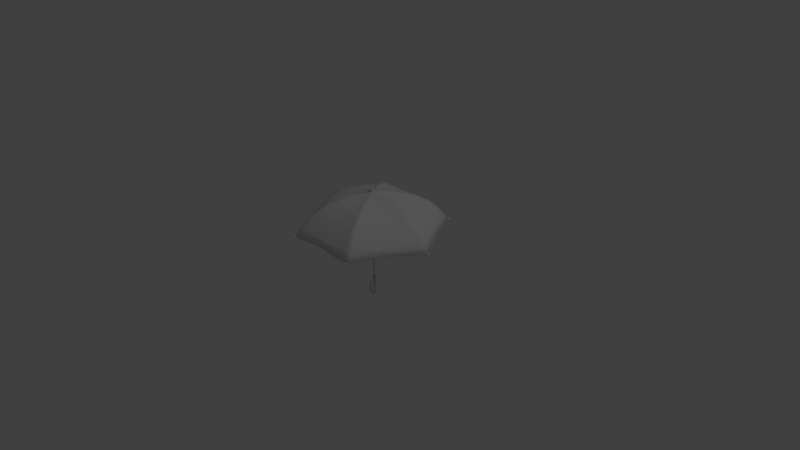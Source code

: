 # Source: U-Umbrella.blend  (saved by Blender 2.73.0; exported with 4.5.12 LTS)
import bpy
from mathutils import Matrix  # noqa: F401  (used for matrix-valued properties, if any)

bpy.ops.wm.read_factory_settings(use_empty=True)
scene = bpy.context.scene
scene.name = 'Scene'

# ---- collections
col_collection_1 = bpy.data.collections.new('Collection 1'); scene.collection.children.link(col_collection_1)

# ---- world
world_world = bpy.data.worlds.new('World'); scene.world = world_world
world_world.color = (0.05088, 0.05088, 0.05088)
world_world.use_sun_shadow = False
world_world.sun_shadow_jitter_overblur = 0.0
world_world.cycles.sampling_method = 'MANUAL'
world_world.cycles.sample_map_resolution = 256

# ---- cameras
cam_camera = bpy.data.cameras.new('Camera')
cam_camera.clip_end = 100.0
cam_camera.lens = 35.0
cam_camera.sensor_width = 32.0
cam_camera.sensor_height = 18.0
cam_camera.ortho_scale = 7.314
cam_camera.dof.focus_distance = 0.0
cam_camera.dof.aperture_fstop = 128.0

# ---- lights
light_lamp = bpy.data.lights.new('Lamp', 'POINT')
light_lamp.transmission_factor = 0.0
light_lamp.cutoff_distance = 30.0
light_lamp.energy = 100.0
light_lamp.shadow_buffer_clip_start = 1.001
light_lamp.shadow_soft_size = 0.1
light_lamp.shadow_maximum_resolution = 0.006
light_lamp.use_absolute_resolution = True
light_lamp.cycles.use_multiple_importance_sampling = False

# ---- meshes
me_001 = bpy.data.meshes.new('円柱.001')
me_001.from_pydata([(7.478e-11, 0.02343, -0.5043), (7.478e-11, 0.02343, -0.3169), (0.01377, 0.01896, -0.5043), (0.01377, 0.01896, -0.3169), (0.02228, 0.007241, -0.5043), (0.02228, 0.007241, -0.3169), (0.02228, -0.007241, -0.5043), (0.02228, -0.007241, -0.3169), (0.01377, -0.01896, -0.5043), (0.01377, -0.01896, -0.3169), (-1.974e-09, -0.02343, -0.5043), (-1.974e-09, -0.02343, -0.3169), (-0.01377, -0.01896, -0.5043), (-0.01377, -0.01896, -0.3169), (-0.02228, -0.007241, -0.5043), (-0.02228, -0.007241, -0.3169), (-0.02228, 0.007241, -0.5043), (-0.02228, 0.007241, -0.3169), (-0.01377, 0.01896, -0.5043), (-0.01377, 0.01896, -0.3169), (2.681e-08, 0.02343, -0.561), (0.01213, 0.01896, -0.5675), (0.01962, 0.007241, -0.5715), (0.01962, -0.007241, -0.5715), (0.01213, -0.01896, -0.5675), (2.799e-08, -0.02343, -0.561), (-0.01213, -0.01896, -0.5544), (-0.01962, -0.007241, -0.5504), (-0.01962, 0.007241, -0.5504), (-0.01213, 0.01896, -0.5544), (-0.01802, 0.02343, -0.5854), (-0.00946, 0.01896, -0.5962), (-0.004168, 0.007241, -0.6029), (-0.004168, -0.007241, -0.6029), (-0.00946, -0.01896, -0.5962), (-0.01802, -0.02343, -0.5854), (-0.02658, -0.01896, -0.5746), (-0.03188, -0.007241, -0.568), (-0.03188, 0.007241, -0.568), (-0.02658, 0.01896, -0.5746), (-0.05664, 0.01777, -0.5841), (-0.05761, 0.01438, -0.5945), (-0.05821, 0.005491, -0.601), (-0.05821, -0.005491, -0.601), (-0.05761, -0.01438, -0.5945), (-0.05664, -0.01777, -0.5841), (-0.05567, -0.01438, -0.5737), (-0.05507, -0.005491, -0.5673), (-0.05507, 0.005491, -0.5673), (-0.05567, 0.01438, -0.5737), (-0.08753, 0.02129, -0.5648), (-0.09247, 0.01722, -0.5763), (-0.09552, 0.006579, -0.5834), (-0.09552, -0.006579, -0.5834), (-0.09247, -0.01722, -0.5763), (-0.08753, -0.02129, -0.5648), (-0.0826, -0.01722, -0.5533), (-0.07955, -0.006579, -0.5462), (-0.07955, 0.006579, -0.5462), (-0.0826, 0.01722, -0.5533), (-0.09783, 0.01772, -0.5211), (-0.107, 0.01433, -0.5261), (-0.1126, 0.005475, -0.5292), (-0.1126, -0.005475, -0.5292), (-0.107, -0.01433, -0.5261), (-0.09783, -0.01772, -0.5211), (-0.0887, -0.01433, -0.5161), (-0.08305, -0.005475, -0.513), (-0.08305, 0.005475, -0.513), (-0.0887, 0.01433, -0.5161), (-0.08753, 0.01751, -0.4799), (-0.09782, 0.01416, -0.4798), (-0.1042, 0.00541, -0.4797), (-0.1042, -0.00541, -0.4797), (-0.09782, -0.01416, -0.4798), (-0.08753, -0.01751, -0.4799), (-0.07724, -0.01416, -0.48), (-0.07088, -0.00541, -0.48), (-0.07088, 0.00541, -0.48), (-0.07724, 0.01416, -0.48), (-0.07209, 0.01545, -0.4438), (-0.08117, 0.0125, -0.4437), (-0.08678, 0.004774, -0.4437), (-0.08678, -0.004774, -0.4437), (-0.08117, -0.0125, -0.4437), (-0.07209, -0.01545, -0.4438), (-0.06301, -0.0125, -0.4439), (-0.05739, -0.004774, -0.444), (-0.05739, 0.004774, -0.444), (-0.06301, 0.0125, -0.4439), (-0.07209, 0.005759, -0.4401), (-0.07547, 0.004659, -0.44), (-0.07756, 0.00178, -0.44), (-0.07756, -0.00178, -0.44), (-0.07547, -0.004659, -0.44), (-0.07209, -0.005759, -0.4401), (-0.0687, -0.004659, -0.4401), (-0.06661, -0.00178, -0.4401), (-0.06661, 0.00178, -0.4401), (-0.0687, 0.004659, -0.4401)], [], [(0, 1, 3, 2), (2, 3, 5, 4), (4, 5, 7, 6), (6, 7, 9, 8), (8, 9, 11, 10), (10, 11, 13, 12), (12, 13, 15, 14), (14, 15, 17, 16), (3, 1, 19, 17, 15, 13, 11, 9, 7, 5), (18, 19, 1, 0), (16, 17, 19, 18), (18, 0, 20, 29), (16, 18, 29, 28), (14, 16, 28, 27), (12, 14, 27, 26), (10, 12, 26, 25), (8, 10, 25, 24), (6, 8, 24, 23), (4, 6, 23, 22), (2, 4, 22, 21), (0, 2, 21, 20), (29, 20, 30, 39), (28, 29, 39, 38), (27, 28, 38, 37), (26, 27, 37, 36), (25, 26, 36, 35), (24, 25, 35, 34), (23, 24, 34, 33), (22, 23, 33, 32), (21, 22, 32, 31), (20, 21, 31, 30), (39, 30, 40, 49), (38, 39, 49, 48), (37, 38, 48, 47), (36, 37, 47, 46), (35, 36, 46, 45), (34, 35, 45, 44), (33, 34, 44, 43), (32, 33, 43, 42), (31, 32, 42, 41), (30, 31, 41, 40), (49, 40, 50, 59), (48, 49, 59, 58), (47, 48, 58, 57), (46, 47, 57, 56), (45, 46, 56, 55), (44, 45, 55, 54), (43, 44, 54, 53), (42, 43, 53, 52), (41, 42, 52, 51), (40, 41, 51, 50), (59, 50, 60, 69), (58, 59, 69, 68), (57, 58, 68, 67), (56, 57, 67, 66), (55, 56, 66, 65), (54, 55, 65, 64), (53, 54, 64, 63), (52, 53, 63, 62), (51, 52, 62, 61), (50, 51, 61, 60), (69, 60, 70, 79), (68, 69, 79, 78), (67, 68, 78, 77), (66, 67, 77, 76), (65, 66, 76, 75), (64, 65, 75, 74), (63, 64, 74, 73), (62, 63, 73, 72), (61, 62, 72, 71), (60, 61, 71, 70), (79, 70, 80, 89), (78, 79, 89, 88), (77, 78, 88, 87), (76, 77, 87, 86), (75, 76, 86, 85), (74, 75, 85, 84), (73, 74, 84, 83), (72, 73, 83, 82), (71, 72, 82, 81), (70, 71, 81, 80), (89, 80, 90, 99), (88, 89, 99, 98), (87, 88, 98, 97), (86, 87, 97, 96), (85, 86, 96, 95), (84, 85, 95, 94), (83, 84, 94, 93), (82, 83, 93, 92), (81, 82, 92, 91), (80, 81, 91, 90), (90, 91, 92, 93, 94, 95, 96, 97, 98, 99)])
me_001.polygons.foreach_set('use_smooth', [True] * 92)
me_001.use_remesh_preserve_volume = False
me_001.use_remesh_preserve_attributes = False
me_001.use_mirror_vertex_groups = False
me_001.update()
me_x = bpy.data.meshes.new('円柱')
me_x.from_pydata([(5.271e-11, 0.01448, -0.4159), (5.271e-11, 0.01448, 0.8724), (0.007764, 0.01171, -0.4159), (0.007764, 0.01171, 0.8724), (0.01256, 0.004474, -0.4159), (0.01256, 0.004474, 0.8724), (0.01256, -0.004474, -0.4159), (0.01256, -0.004474, 0.8724), (0.007764, -0.01171, -0.4159), (0.007764, -0.01171, 0.8724), (-1.102e-09, -0.01448, -0.4159), (-1.102e-09, -0.01448, 0.8724), (-0.007764, -0.01171, -0.4159), (-0.007764, -0.01171, 0.8724), (-0.01256, -0.004474, -0.4159), (-0.01256, -0.004474, 0.8724), (-0.01256, 0.004474, -0.4159), (-0.01256, 0.004474, 0.8724), (-0.007764, 0.01171, -0.4159), (-0.007764, 0.01171, 0.8724)], [], [(0, 1, 3, 2), (2, 3, 5, 4), (4, 5, 7, 6), (6, 7, 9, 8), (8, 9, 11, 10), (10, 11, 13, 12), (12, 13, 15, 14), (14, 15, 17, 16), (3, 1, 19, 17, 15, 13, 11, 9, 7, 5), (18, 19, 1, 0), (16, 17, 19, 18), (0, 2, 4, 6, 8, 10, 12, 14, 16, 18)])
me_x.polygons.foreach_set('use_smooth', [True] * 12)
me_x.use_remesh_preserve_volume = False
me_x.use_remesh_preserve_attributes = False
me_x.use_mirror_vertex_groups = False
me_x.update()
me_001_1 = bpy.data.meshes.new('球.001')
me_001_1.from_pydata([(0.4834, 0.8418, 0.3677), (0.4787, 0.8418, 0.3652), (0.4749, 0.8418, 0.3614), (0.4724, 0.8418, 0.3566), (0.4716, 0.8418, 0.3514), (0.4724, 0.8418, 0.3461), (0.4749, 0.8418, 0.3413), (0.4787, 0.8418, 0.3375), (0.4834, 0.8418, 0.335), (0.4838, 0.8438, 0.3677), (0.4794, 0.8457, 0.3652), (0.4759, 0.8471, 0.3614), (0.4737, 0.8481, 0.3566), (0.4729, 0.8484, 0.3514), (0.4737, 0.8481, 0.3461), (0.4759, 0.8471, 0.3413), (0.4794, 0.8457, 0.3375), (0.4838, 0.8438, 0.335), (0.485, 0.8456, 0.3677), (0.4816, 0.8489, 0.3652), (0.4789, 0.8516, 0.3614), (0.4772, 0.8533, 0.3566), (0.4766, 0.8539, 0.3514), (0.4772, 0.8533, 0.3461), (0.4789, 0.8516, 0.3413), (0.4816, 0.8489, 0.3375), (0.485, 0.8456, 0.335), (0.4867, 0.8467, 0.3677), (0.4849, 0.8511, 0.3652), (0.4834, 0.8546, 0.3614), (0.4825, 0.8569, 0.3566), (0.4822, 0.8577, 0.3514), (0.4825, 0.8569, 0.3461), (0.4834, 0.8546, 0.3413), (0.4849, 0.8511, 0.3375), (0.4867, 0.8467, 0.335), (0.4887, 0.8471, 0.3677), (0.4887, 0.8519, 0.3652), (0.4887, 0.8557, 0.3614), (0.4887, 0.8581, 0.3566), (0.4887, 0.859, 0.3514), (0.4887, 0.8581, 0.3461), (0.4887, 0.8557, 0.3413), (0.4887, 0.8519, 0.3375), (0.4887, 0.8471, 0.335), (0.4908, 0.8467, 0.3677), (0.4926, 0.8511, 0.3652), (0.494, 0.8546, 0.3614), (0.495, 0.8569, 0.3566), (0.4953, 0.8577, 0.3514), (0.495, 0.8569, 0.3461), (0.494, 0.8546, 0.3413), (0.4926, 0.8511, 0.3375), (0.4908, 0.8467, 0.335), (0.4925, 0.8456, 0.3677), (0.4959, 0.8489, 0.3652), (0.4985, 0.8516, 0.3614), (0.5003, 0.8533, 0.3566), (0.5009, 0.8539, 0.3514), (0.5003, 0.8533, 0.3461), (0.4985, 0.8516, 0.3413), (0.4959, 0.8489, 0.3375), (0.4925, 0.8456, 0.335), (0.4936, 0.8438, 0.3677), (0.4981, 0.8457, 0.3652), (0.5016, 0.8471, 0.3614), (0.5038, 0.8481, 0.3566), (0.5046, 0.8484, 0.3514), (0.5038, 0.8481, 0.3461), (0.5016, 0.8471, 0.3413), (0.4981, 0.8457, 0.3375), (0.4936, 0.8438, 0.335), (0.4887, 0.8418, 0.3342), (0.494, 0.8418, 0.3677), (0.4988, 0.8418, 0.3652), (0.5026, 0.8418, 0.3614), (0.505, 0.8418, 0.3566), (0.5059, 0.8418, 0.3514), (0.505, 0.8418, 0.3461), (0.5026, 0.8418, 0.3413), (0.4988, 0.8418, 0.3375), (0.494, 0.8418, 0.335), (0.4936, 0.8398, 0.3677), (0.4981, 0.838, 0.3652), (0.5016, 0.8365, 0.3614), (0.5038, 0.8356, 0.3566), (0.5046, 0.8352, 0.3514), (0.5038, 0.8356, 0.3461), (0.5016, 0.8365, 0.3413), (0.4981, 0.838, 0.3375), (0.4936, 0.8398, 0.335), (0.4925, 0.8381, 0.3677), (0.4959, 0.8347, 0.3652), (0.4985, 0.832, 0.3614), (0.5003, 0.8303, 0.3566), (0.5009, 0.8297, 0.3514), (0.5003, 0.8303, 0.3461), (0.4985, 0.832, 0.3413), (0.4959, 0.8347, 0.3375), (0.4925, 0.8381, 0.335), (0.4908, 0.8369, 0.3677), (0.4926, 0.8325, 0.3652), (0.494, 0.829, 0.3614), (0.495, 0.8267, 0.3566), (0.4953, 0.826, 0.3514), (0.495, 0.8267, 0.3461), (0.494, 0.829, 0.3413), (0.4926, 0.8325, 0.3375), (0.4908, 0.8369, 0.335), (0.4887, 0.8365, 0.3677), (0.4887, 0.8317, 0.3652), (0.4887, 0.8279, 0.3614), (0.4887, 0.8255, 0.3566), (0.4887, 0.8247, 0.3514), (0.4887, 0.8255, 0.3461), (0.4887, 0.8279, 0.3413), (0.4887, 0.8317, 0.3375), (0.4887, 0.8365, 0.335), (0.4867, 0.8369, 0.3677), (0.4849, 0.8325, 0.3652), (0.4834, 0.829, 0.3614), (0.4825, 0.8267, 0.3566), (0.4822, 0.826, 0.3514), (0.4825, 0.8267, 0.3461), (0.4834, 0.829, 0.3413), (0.4849, 0.8325, 0.3375), (0.4867, 0.8369, 0.335), (0.485, 0.8381, 0.3677), (0.4816, 0.8347, 0.3652), (0.4789, 0.832, 0.3614), (0.4772, 0.8303, 0.3566), (0.4766, 0.8297, 0.3514), (0.4772, 0.8303, 0.3461), (0.4789, 0.832, 0.3413), (0.4816, 0.8347, 0.3375), (0.485, 0.8381, 0.335), (0.4887, 0.8418, 0.3685), (0.4838, 0.8398, 0.3677), (0.4794, 0.838, 0.3652), (0.4759, 0.8365, 0.3614), (0.4737, 0.8356, 0.3566), (0.4729, 0.8352, 0.3514), (0.4737, 0.8356, 0.3461), (0.4759, 0.8365, 0.3413), (0.4794, 0.838, 0.3375), (0.4838, 0.8398, 0.335)], [], [(8, 7, 16, 17), (7, 6, 15, 16), (6, 5, 14, 15), (5, 4, 13, 14), (4, 3, 12, 13), (3, 2, 11, 12), (2, 1, 10, 11), (1, 0, 9, 10), (17, 16, 25, 26), (16, 15, 24, 25), (15, 14, 23, 24), (14, 13, 22, 23), (13, 12, 21, 22), (12, 11, 20, 21), (11, 10, 19, 20), (10, 9, 18, 19), (26, 25, 34, 35), (25, 24, 33, 34), (24, 23, 32, 33), (23, 22, 31, 32), (22, 21, 30, 31), (21, 20, 29, 30), (20, 19, 28, 29), (19, 18, 27, 28), (35, 34, 43, 44), (34, 33, 42, 43), (33, 32, 41, 42), (32, 31, 40, 41), (31, 30, 39, 40), (30, 29, 38, 39), (29, 28, 37, 38), (28, 27, 36, 37), (44, 43, 52, 53), (43, 42, 51, 52), (42, 41, 50, 51), (41, 40, 49, 50), (40, 39, 48, 49), (39, 38, 47, 48), (38, 37, 46, 47), (37, 36, 45, 46), (53, 52, 61, 62), (52, 51, 60, 61), (51, 50, 59, 60), (50, 49, 58, 59), (49, 48, 57, 58), (48, 47, 56, 57), (47, 46, 55, 56), (46, 45, 54, 55), (62, 61, 70, 71), (61, 60, 69, 70), (60, 59, 68, 69), (59, 58, 67, 68), (58, 57, 66, 67), (57, 56, 65, 66), (56, 55, 64, 65), (55, 54, 63, 64), (71, 70, 80, 81), (70, 69, 79, 80), (69, 68, 78, 79), (68, 67, 77, 78), (67, 66, 76, 77), (66, 65, 75, 76), (65, 64, 74, 75), (64, 63, 73, 74), (81, 80, 89, 90), (80, 79, 88, 89), (79, 78, 87, 88), (78, 77, 86, 87), (77, 76, 85, 86), (76, 75, 84, 85), (75, 74, 83, 84), (74, 73, 82, 83), (90, 89, 98, 99), (89, 88, 97, 98), (88, 87, 96, 97), (87, 86, 95, 96), (86, 85, 94, 95), (85, 84, 93, 94), (84, 83, 92, 93), (83, 82, 91, 92), (99, 98, 107, 108), (98, 97, 106, 107), (97, 96, 105, 106), (96, 95, 104, 105), (95, 94, 103, 104), (94, 93, 102, 103), (93, 92, 101, 102), (92, 91, 100, 101), (108, 107, 116, 117), (107, 106, 115, 116), (106, 105, 114, 115), (105, 104, 113, 114), (104, 103, 112, 113), (103, 102, 111, 112), (102, 101, 110, 111), (101, 100, 109, 110), (117, 116, 125, 126), (116, 115, 124, 125), (115, 114, 123, 124), (114, 113, 122, 123), (113, 112, 121, 122), (112, 111, 120, 121), (111, 110, 119, 120), (110, 109, 118, 119), (126, 125, 134, 135), (125, 124, 133, 134), (124, 123, 132, 133), (123, 122, 131, 132), (122, 121, 130, 131), (121, 120, 129, 130), (120, 119, 128, 129), (119, 118, 127, 128), (135, 134, 144, 145), (134, 133, 143, 144), (133, 132, 142, 143), (132, 131, 141, 142), (131, 130, 140, 141), (130, 129, 139, 140), (129, 128, 138, 139), (128, 127, 137, 138), (72, 8, 17), (0, 136, 9), (72, 17, 26), (9, 136, 18), (72, 26, 35), (18, 136, 27), (72, 35, 44), (27, 136, 36), (72, 44, 53), (36, 136, 45), (72, 53, 62), (45, 136, 54), (72, 62, 71), (54, 136, 63), (72, 71, 81), (63, 136, 73), (72, 81, 90), (73, 136, 82), (72, 90, 99), (82, 136, 91), (72, 99, 108), (91, 136, 100), (72, 108, 117), (100, 136, 109), (72, 117, 126), (109, 136, 118), (72, 126, 135), (118, 136, 127), (72, 135, 145), (127, 136, 137), (72, 145, 8), (145, 144, 7, 8), (144, 143, 6, 7), (143, 142, 5, 6), (142, 141, 4, 5), (141, 140, 3, 4), (140, 139, 2, 3), (139, 138, 1, 2), (138, 137, 0, 1), (137, 136, 0)])
me_001_1.polygons.foreach_set('use_smooth', [True] * 160)
me_001_1.use_remesh_preserve_volume = False
me_001_1.use_remesh_preserve_attributes = False
me_001_1.use_mirror_vertex_groups = False
me_001_1.update()
me_x_1 = bpy.data.meshes.new('球')
me_x_1.from_pydata([(-0.2817, 0.0, 0.8588), (-0.5406, 0.0, 0.7809), (-0.7557, 0.0, 0.6581), (-0.9096, 0.0, 0.5004), (-0.9898, 0.0, 0.3837), (-0.1409, 0.244, 0.8583), (-0.2703, 0.4682, 0.7804), (-0.3779, 0.6545, 0.6576), (-0.4548, 0.7878, 0.4999), (-0.4949, 0.8572, 0.3832), (-2.265e-07, -1.308e-07, 0.9357), (0.1409, 0.244, 0.8611), (0.2703, 0.4682, 0.7832), (0.3779, 0.6545, 0.6605), (0.4548, 0.7878, 0.5027), (0.4949, 0.8572, 0.3861), (0.2817, -5.626e-08, 0.8602), (0.5406, -8.606e-08, 0.7824), (0.7557, -1.01e-07, 0.6596), (0.9096, -1.308e-07, 0.5018), (0.9898, -1.606e-07, 0.3852), (0.1409, -0.244, 0.8565), (0.2703, -0.4682, 0.7786), (0.3779, -0.6545, 0.6559), (0.4548, -0.7878, 0.4981), (0.4949, -0.8572, 0.3815), (-0.1409, -0.244, 0.8562), (-0.2703, -0.4682, 0.7783), (-0.3779, -0.6545, 0.6555), (-0.4548, -0.7878, 0.4978), (-0.4949, -0.8572, 0.3811), (-3.576e-07, -0.8572, 0.418), (-3.278e-07, -0.7878, 0.49), (-3.278e-07, -0.6545, 0.6478), (-2.98e-07, -0.4682, 0.7705), (-2.235e-07, -0.244, 0.8484), (-0.7424, -0.4286, 0.425), (-0.6822, -0.3939, 0.49), (-0.5668, -0.3272, 0.6478), (-0.4055, -0.2341, 0.7705), (-0.2113, -0.122, 0.8484), (0.7349, -0.4415, 0.418), (0.6754, -0.4057, 0.49), (0.5611, -0.3371, 0.6478), (0.4014, -0.2411, 0.7705), (0.2092, -0.1257, 0.8484), (0.7446, 0.4247, 0.4415), (0.6843, 0.3903, 0.49), (0.5685, 0.3243, 0.6478), (0.4067, 0.232, 0.7705), (0.2119, 0.1209, 0.8484), (0.004498, 0.8572, 0.4345), (0.004133, 0.7878, 0.49), (0.003434, 0.6545, 0.6478), (0.002457, 0.4682, 0.7705), (0.00128, 0.244, 0.8484), (-0.7424, 0.4286, 0.4452), (-0.6822, 0.3939, 0.49), (-0.5668, 0.3272, 0.6478), (-0.4055, 0.2341, 0.7705), (-0.2113, 0.122, 0.8484), (0.5205, -0.8129, 0.3781), (0.4783, -0.747, 0.49), (0.3974, -0.6206, 0.6478), (0.2843, -0.444, 0.7705), (0.1482, -0.2314, 0.8484), (0.03005, -1.228e-07, 0.8841), (0.5215, 0.8111, 0.3806), (0.4793, 0.7454, 0.49), (0.3982, 0.6193, 0.6478), (0.2849, 0.443, 0.7705), (0.1484, 0.2309, 0.8484), (0.4451, 0.8572, 0.3796), (0.409, 0.7878, 0.49), (0.3398, 0.6545, 0.6478), (0.2431, 0.4682, 0.7705), (0.1267, 0.244, 0.8484), (-0.01432, 0.0248, 0.8823), (-0.9647, 0.04357, 0.3807), (-0.8865, 0.04004, 0.49), (-0.7365, 0.03326, 0.6478), (-0.5269, 0.0238, 0.7705), (-0.2746, 0.0124, 0.8484), (-0.4505, -0.8572, 0.3774), (-0.414, -0.7878, 0.49), (-0.3439, -0.6545, 0.6478), (-0.246, -0.4682, 0.7705), (-0.1282, -0.244, 0.8484), (0.01265, -0.02191, 0.8808), (0.9669, -0.03965, 0.3774), (0.8886, -0.03644, 0.49), (0.7383, -0.03027, 0.6478), (0.5281, -0.02166, 0.7705), (0.2752, -0.01129, 0.8484), (0.04066, -0.02078, 0.8701), (0.01195, 0.0207, 0.8856), (0.969, 0.03603, 0.3792), (0.8905, 0.03311, 0.49), (0.7399, 0.02751, 0.6478), (0.5293, 0.01968, 0.7705), (0.2758, 0.01025, 0.8484), (-0.4525, 0.8572, 0.3786), (-0.4159, 0.7878, 0.49), (-0.3455, 0.6545, 0.6478), (-0.2472, 0.4682, 0.7705), (-0.1288, 0.244, 0.8484), (0.04009, 0.01958, 0.8703), (-0.002359, 0.04339, 0.8704), (-0.01445, -0.02502, 0.8802), (-0.9644, -0.04396, 0.3787), (-0.8863, -0.04039, 0.49), (-0.7364, -0.03356, 0.6478), (-0.5268, -0.02401, 0.7705), (-0.2745, -0.01251, 0.8484), (0.4442, -0.8572, 0.378), (0.4082, -0.7878, 0.49), (0.3391, -0.6545, 0.6478), (0.2426, -0.4682, 0.7705), (0.1264, -0.244, 0.8484), (-0.001796, -0.04469, 0.8702), (-0.5157, 0.8212, 0.3794), (-0.4739, 0.7547, 0.49), (-0.3937, 0.627, 0.6478), (-0.2817, 0.4485, 0.7705), (-0.1468, 0.2337, 0.8484), (-0.02366, -1.198e-07, 0.8832), (-0.5157, -0.8212, 0.3777), (-0.4739, -0.7547, 0.49), (-0.3937, -0.627, 0.6478), (-0.2817, -0.4485, 0.7705), (-0.1468, -0.2337, 0.8484), (-0.03617, 0.02376, 0.8704), (-0.03629, -0.02397, 0.8704)], [], [(120, 121, 8, 9), (121, 122, 7, 8), (122, 123, 6, 7), (123, 124, 5, 6), (72, 73, 14, 15), (73, 74, 13, 14), (74, 75, 12, 13), (75, 76, 11, 12), (96, 97, 19, 20), (97, 98, 18, 19), (98, 99, 17, 18), (99, 100, 16, 17), (61, 62, 24, 25), (62, 63, 23, 24), (63, 64, 22, 23), (64, 65, 21, 22), (83, 84, 29, 30), (84, 85, 28, 29), (85, 86, 27, 28), (86, 87, 26, 27), (131, 77, 5, 124), (107, 95, 11, 76), (106, 66, 16, 100), (94, 88, 21, 65), (119, 108, 26, 87), (109, 110, 3, 4), (110, 111, 2, 3), (111, 112, 1, 2), (112, 113, 0, 1), (132, 125, 0, 113), (117, 118, 35, 34), (116, 117, 34, 33), (115, 116, 33, 32), (114, 115, 32, 31), (129, 130, 40, 39), (128, 129, 39, 38), (127, 128, 38, 37), (126, 127, 37, 36), (92, 93, 45, 44), (91, 92, 44, 43), (90, 91, 43, 42), (89, 90, 42, 41), (70, 71, 50, 49), (69, 70, 49, 48), (68, 69, 48, 47), (67, 68, 47, 46), (104, 105, 55, 54), (103, 104, 54, 53), (102, 103, 53, 52), (101, 102, 52, 51), (81, 82, 60, 59), (80, 81, 59, 58), (79, 80, 58, 57), (78, 79, 57, 56), (15, 14, 68, 67), (14, 13, 69, 68), (13, 12, 70, 69), (12, 11, 71, 70), (93, 94, 65, 45), (95, 10, 66, 106), (44, 45, 65, 64), (43, 44, 64, 63), (42, 43, 63, 62), (41, 42, 62, 61), (4, 3, 79, 78), (3, 2, 80, 79), (2, 1, 81, 80), (1, 0, 82, 81), (105, 107, 76, 55), (125, 10, 77, 131), (54, 55, 76, 75), (53, 54, 75, 74), (52, 53, 74, 73), (51, 52, 73, 72), (16, 66, 94, 93), (20, 19, 90, 89), (19, 18, 91, 90), (18, 17, 92, 91), (17, 16, 93, 92), (118, 119, 87, 35), (66, 10, 88, 94), (34, 35, 87, 86), (33, 34, 86, 85), (32, 33, 85, 84), (31, 32, 84, 83), (5, 77, 107, 105), (11, 95, 106, 71), (9, 8, 102, 101), (8, 7, 103, 102), (7, 6, 104, 103), (6, 5, 105, 104), (71, 106, 100, 50), (77, 10, 95, 107), (49, 50, 100, 99), (48, 49, 99, 98), (47, 48, 98, 97), (46, 47, 97, 96), (21, 88, 119, 118), (25, 24, 115, 114), (24, 23, 116, 115), (23, 22, 117, 116), (22, 21, 118, 117), (130, 132, 113, 40), (39, 40, 113, 112), (38, 39, 112, 111), (37, 38, 111, 110), (36, 37, 110, 109), (88, 10, 108, 119), (26, 108, 132, 130), (0, 125, 131, 82), (30, 29, 127, 126), (29, 28, 128, 127), (28, 27, 129, 128), (27, 26, 130, 129), (108, 10, 125, 132), (82, 131, 124, 60), (59, 60, 124, 123), (58, 59, 123, 122), (57, 58, 122, 121), (56, 57, 121, 120)])
me_x_1.polygons.foreach_set('use_smooth', [True] * 120)
me_x_1.use_remesh_preserve_volume = False
me_x_1.use_remesh_preserve_attributes = False
me_x_1.use_mirror_vertex_groups = False
me_x_1.update()
me_002 = bpy.data.meshes.new('球.002')
me_002.from_pydata([(0.425, 0.7431, 0.3411), (0.4202, 0.7431, 0.3386), (0.4164, 0.7431, 0.3348), (0.414, 0.7431, 0.3301), (0.4132, 0.7431, 0.3248), (0.414, 0.7431, 0.3195), (0.4164, 0.7431, 0.3147), (0.4202, 0.7431, 0.3109), (0.425, 0.7431, 0.3085), (0.4254, 0.7451, 0.3411), (0.421, 0.747, 0.3386), (0.4175, 0.7484, 0.3348), (0.4153, 0.7494, 0.3301), (0.4145, 0.7497, 0.3248), (0.4153, 0.7494, 0.3195), (0.4175, 0.7484, 0.3147), (0.421, 0.747, 0.3109), (0.4254, 0.7451, 0.3085), (0.4266, 0.7469, 0.3411), (0.4232, 0.7502, 0.3386), (0.4205, 0.7529, 0.3348), (0.4188, 0.7546, 0.3301), (0.4182, 0.7552, 0.3248), (0.4188, 0.7546, 0.3195), (0.4205, 0.7529, 0.3147), (0.4232, 0.7502, 0.3109), (0.4266, 0.7469, 0.3085), (0.4283, 0.748, 0.3411), (0.4265, 0.7524, 0.3386), (0.425, 0.7559, 0.3348), (0.4241, 0.7582, 0.3301), (0.4238, 0.759, 0.3248), (0.4241, 0.7582, 0.3195), (0.425, 0.7559, 0.3147), (0.4265, 0.7524, 0.3109), (0.4283, 0.748, 0.3085), (0.4303, 0.7484, 0.3411), (0.4303, 0.7532, 0.3386), (0.4303, 0.757, 0.3348), (0.4303, 0.7594, 0.3301), (0.4303, 0.7603, 0.3248), (0.4303, 0.7594, 0.3195), (0.4303, 0.757, 0.3147), (0.4303, 0.7532, 0.3109), (0.4303, 0.7484, 0.3085), (0.4323, 0.748, 0.3411), (0.4342, 0.7524, 0.3386), (0.4356, 0.7559, 0.3348), (0.4366, 0.7582, 0.3301), (0.4369, 0.759, 0.3248), (0.4366, 0.7582, 0.3195), (0.4356, 0.7559, 0.3147), (0.4342, 0.7524, 0.3109), (0.4323, 0.748, 0.3085), (0.4341, 0.7469, 0.3411), (0.4374, 0.7502, 0.3386), (0.4401, 0.7529, 0.3348), (0.4419, 0.7546, 0.3301), (0.4424, 0.7552, 0.3248), (0.4419, 0.7546, 0.3195), (0.4401, 0.7529, 0.3147), (0.4374, 0.7502, 0.3109), (0.4341, 0.7469, 0.3085), (0.4352, 0.7451, 0.3411), (0.4396, 0.747, 0.3386), (0.4431, 0.7484, 0.3348), (0.4454, 0.7494, 0.3301), (0.4462, 0.7497, 0.3248), (0.4454, 0.7494, 0.3195), (0.4431, 0.7484, 0.3147), (0.4396, 0.747, 0.3109), (0.4352, 0.7451, 0.3085), (0.4303, 0.7431, 0.3076), (0.4356, 0.7431, 0.3411), (0.4404, 0.7431, 0.3386), (0.4442, 0.7431, 0.3348), (0.4466, 0.7431, 0.3301), (0.4475, 0.7431, 0.3248), (0.4466, 0.7431, 0.3195), (0.4442, 0.7431, 0.3147), (0.4404, 0.7431, 0.3109), (0.4356, 0.7431, 0.3085), (0.4352, 0.7411, 0.3411), (0.4396, 0.7393, 0.3386), (0.4431, 0.7378, 0.3348), (0.4454, 0.7369, 0.3301), (0.4462, 0.7366, 0.3248), (0.4454, 0.7369, 0.3195), (0.4431, 0.7378, 0.3147), (0.4396, 0.7393, 0.3109), (0.4352, 0.7411, 0.3085), (0.4341, 0.7394, 0.3411), (0.4374, 0.736, 0.3386), (0.4401, 0.7333, 0.3348), (0.4419, 0.7316, 0.3301), (0.4424, 0.731, 0.3248), (0.4419, 0.7316, 0.3195), (0.4401, 0.7333, 0.3147), (0.4374, 0.736, 0.3109), (0.4341, 0.7394, 0.3085), (0.4323, 0.7382, 0.3411), (0.4342, 0.7338, 0.3386), (0.4356, 0.7303, 0.3348), (0.4366, 0.728, 0.3301), (0.4369, 0.7273, 0.3248), (0.4366, 0.728, 0.3195), (0.4356, 0.7303, 0.3147), (0.4342, 0.7338, 0.3109), (0.4323, 0.7382, 0.3085), (0.4303, 0.7378, 0.3411), (0.4303, 0.733, 0.3386), (0.4303, 0.7292, 0.3348), (0.4303, 0.7268, 0.3301), (0.4303, 0.726, 0.3248), (0.4303, 0.7268, 0.3195), (0.4303, 0.7292, 0.3147), (0.4303, 0.733, 0.3109), (0.4303, 0.7378, 0.3085), (0.4283, 0.7382, 0.3411), (0.4265, 0.7338, 0.3386), (0.425, 0.7303, 0.3348), (0.4241, 0.728, 0.3301), (0.4238, 0.7273, 0.3248), (0.4241, 0.728, 0.3195), (0.425, 0.7303, 0.3147), (0.4265, 0.7338, 0.3109), (0.4283, 0.7382, 0.3085), (0.4266, 0.7394, 0.3411), (0.4232, 0.736, 0.3386), (0.4205, 0.7333, 0.3348), (0.4188, 0.7316, 0.3301), (0.4182, 0.731, 0.3248), (0.4188, 0.7316, 0.3195), (0.4205, 0.7333, 0.3147), (0.4232, 0.736, 0.3109), (0.4266, 0.7394, 0.3085), (0.4303, 0.7431, 0.3419), (0.4254, 0.7411, 0.3411), (0.421, 0.7393, 0.3386), (0.4175, 0.7378, 0.3348), (0.4153, 0.7369, 0.3301), (0.4145, 0.7366, 0.3248), (0.4153, 0.7369, 0.3195), (0.4175, 0.7378, 0.3147), (0.421, 0.7393, 0.3109), (0.4254, 0.7411, 0.3085)], [], [(8, 7, 16, 17), (7, 6, 15, 16), (6, 5, 14, 15), (5, 4, 13, 14), (4, 3, 12, 13), (3, 2, 11, 12), (2, 1, 10, 11), (1, 0, 9, 10), (17, 16, 25, 26), (16, 15, 24, 25), (15, 14, 23, 24), (14, 13, 22, 23), (13, 12, 21, 22), (12, 11, 20, 21), (11, 10, 19, 20), (10, 9, 18, 19), (26, 25, 34, 35), (25, 24, 33, 34), (24, 23, 32, 33), (23, 22, 31, 32), (22, 21, 30, 31), (21, 20, 29, 30), (20, 19, 28, 29), (19, 18, 27, 28), (35, 34, 43, 44), (34, 33, 42, 43), (33, 32, 41, 42), (32, 31, 40, 41), (31, 30, 39, 40), (30, 29, 38, 39), (29, 28, 37, 38), (28, 27, 36, 37), (44, 43, 52, 53), (43, 42, 51, 52), (42, 41, 50, 51), (41, 40, 49, 50), (40, 39, 48, 49), (39, 38, 47, 48), (38, 37, 46, 47), (37, 36, 45, 46), (53, 52, 61, 62), (52, 51, 60, 61), (51, 50, 59, 60), (50, 49, 58, 59), (49, 48, 57, 58), (48, 47, 56, 57), (47, 46, 55, 56), (46, 45, 54, 55), (62, 61, 70, 71), (61, 60, 69, 70), (60, 59, 68, 69), (59, 58, 67, 68), (58, 57, 66, 67), (57, 56, 65, 66), (56, 55, 64, 65), (55, 54, 63, 64), (71, 70, 80, 81), (70, 69, 79, 80), (69, 68, 78, 79), (68, 67, 77, 78), (67, 66, 76, 77), (66, 65, 75, 76), (65, 64, 74, 75), (64, 63, 73, 74), (81, 80, 89, 90), (80, 79, 88, 89), (79, 78, 87, 88), (78, 77, 86, 87), (77, 76, 85, 86), (76, 75, 84, 85), (75, 74, 83, 84), (74, 73, 82, 83), (90, 89, 98, 99), (89, 88, 97, 98), (88, 87, 96, 97), (87, 86, 95, 96), (86, 85, 94, 95), (85, 84, 93, 94), (84, 83, 92, 93), (83, 82, 91, 92), (99, 98, 107, 108), (98, 97, 106, 107), (97, 96, 105, 106), (96, 95, 104, 105), (95, 94, 103, 104), (94, 93, 102, 103), (93, 92, 101, 102), (92, 91, 100, 101), (108, 107, 116, 117), (107, 106, 115, 116), (106, 105, 114, 115), (105, 104, 113, 114), (104, 103, 112, 113), (103, 102, 111, 112), (102, 101, 110, 111), (101, 100, 109, 110), (117, 116, 125, 126), (116, 115, 124, 125), (115, 114, 123, 124), (114, 113, 122, 123), (113, 112, 121, 122), (112, 111, 120, 121), (111, 110, 119, 120), (110, 109, 118, 119), (126, 125, 134, 135), (125, 124, 133, 134), (124, 123, 132, 133), (123, 122, 131, 132), (122, 121, 130, 131), (121, 120, 129, 130), (120, 119, 128, 129), (119, 118, 127, 128), (135, 134, 144, 145), (134, 133, 143, 144), (133, 132, 142, 143), (132, 131, 141, 142), (131, 130, 140, 141), (130, 129, 139, 140), (129, 128, 138, 139), (128, 127, 137, 138), (72, 8, 17), (0, 136, 9), (72, 17, 26), (9, 136, 18), (72, 26, 35), (18, 136, 27), (72, 35, 44), (27, 136, 36), (72, 44, 53), (36, 136, 45), (72, 53, 62), (45, 136, 54), (72, 62, 71), (54, 136, 63), (72, 71, 81), (63, 136, 73), (72, 81, 90), (73, 136, 82), (72, 90, 99), (82, 136, 91), (72, 99, 108), (91, 136, 100), (72, 108, 117), (100, 136, 109), (72, 117, 126), (109, 136, 118), (72, 126, 135), (118, 136, 127), (72, 135, 145), (127, 136, 137), (72, 145, 8), (145, 144, 7, 8), (144, 143, 6, 7), (143, 142, 5, 6), (142, 141, 4, 5), (141, 140, 3, 4), (140, 139, 2, 3), (139, 138, 1, 2), (138, 137, 0, 1), (137, 136, 0)])
me_002.polygons.foreach_set('use_smooth', [True] * 160)
me_002.use_remesh_preserve_volume = False
me_002.use_remesh_preserve_attributes = False
me_002.use_mirror_vertex_groups = False
me_002.update()
me_003 = bpy.data.meshes.new('球.003')
me_003.from_pydata([(0.425, 0.7431, 0.3411), (0.4202, 0.7431, 0.3386), (0.4164, 0.7431, 0.3348), (0.414, 0.7431, 0.3301), (0.4132, 0.7431, 0.3248), (0.414, 0.7431, 0.3195), (0.4164, 0.7431, 0.3147), (0.4202, 0.7431, 0.3109), (0.425, 0.7431, 0.3085), (0.4254, 0.7451, 0.3411), (0.421, 0.747, 0.3386), (0.4175, 0.7484, 0.3348), (0.4153, 0.7494, 0.3301), (0.4145, 0.7497, 0.3248), (0.4153, 0.7494, 0.3195), (0.4175, 0.7484, 0.3147), (0.421, 0.747, 0.3109), (0.4254, 0.7451, 0.3085), (0.4266, 0.7469, 0.3411), (0.4232, 0.7502, 0.3386), (0.4205, 0.7529, 0.3348), (0.4188, 0.7546, 0.3301), (0.4182, 0.7552, 0.3248), (0.4188, 0.7546, 0.3195), (0.4205, 0.7529, 0.3147), (0.4232, 0.7502, 0.3109), (0.4266, 0.7469, 0.3085), (0.4283, 0.748, 0.3411), (0.4265, 0.7524, 0.3386), (0.425, 0.7559, 0.3348), (0.4241, 0.7582, 0.3301), (0.4238, 0.759, 0.3248), (0.4241, 0.7582, 0.3195), (0.425, 0.7559, 0.3147), (0.4265, 0.7524, 0.3109), (0.4283, 0.748, 0.3085), (0.4303, 0.7484, 0.3411), (0.4303, 0.7532, 0.3386), (0.4303, 0.757, 0.3348), (0.4303, 0.7594, 0.3301), (0.4303, 0.7603, 0.3248), (0.4303, 0.7594, 0.3195), (0.4303, 0.757, 0.3147), (0.4303, 0.7532, 0.3109), (0.4303, 0.7484, 0.3085), (0.4323, 0.748, 0.3411), (0.4342, 0.7524, 0.3386), (0.4356, 0.7559, 0.3348), (0.4366, 0.7582, 0.3301), (0.4369, 0.759, 0.3248), (0.4366, 0.7582, 0.3195), (0.4356, 0.7559, 0.3147), (0.4342, 0.7524, 0.3109), (0.4323, 0.748, 0.3085), (0.4341, 0.7469, 0.3411), (0.4374, 0.7502, 0.3386), (0.4401, 0.7529, 0.3348), (0.4419, 0.7546, 0.3301), (0.4424, 0.7552, 0.3248), (0.4419, 0.7546, 0.3195), (0.4401, 0.7529, 0.3147), (0.4374, 0.7502, 0.3109), (0.4341, 0.7469, 0.3085), (0.4352, 0.7451, 0.3411), (0.4396, 0.747, 0.3386), (0.4431, 0.7484, 0.3348), (0.4454, 0.7494, 0.3301), (0.4462, 0.7497, 0.3248), (0.4454, 0.7494, 0.3195), (0.4431, 0.7484, 0.3147), (0.4396, 0.747, 0.3109), (0.4352, 0.7451, 0.3085), (0.4303, 0.7431, 0.3076), (0.4356, 0.7431, 0.3411), (0.4404, 0.7431, 0.3386), (0.4442, 0.7431, 0.3348), (0.4466, 0.7431, 0.3301), (0.4475, 0.7431, 0.3248), (0.4466, 0.7431, 0.3195), (0.4442, 0.7431, 0.3147), (0.4404, 0.7431, 0.3109), (0.4356, 0.7431, 0.3085), (0.4352, 0.7411, 0.3411), (0.4396, 0.7393, 0.3386), (0.4431, 0.7378, 0.3348), (0.4454, 0.7369, 0.3301), (0.4462, 0.7366, 0.3248), (0.4454, 0.7369, 0.3195), (0.4431, 0.7378, 0.3147), (0.4396, 0.7393, 0.3109), (0.4352, 0.7411, 0.3085), (0.4341, 0.7394, 0.3411), (0.4374, 0.736, 0.3386), (0.4401, 0.7333, 0.3348), (0.4419, 0.7316, 0.3301), (0.4424, 0.731, 0.3248), (0.4419, 0.7316, 0.3195), (0.4401, 0.7333, 0.3147), (0.4374, 0.736, 0.3109), (0.4341, 0.7394, 0.3085), (0.4323, 0.7382, 0.3411), (0.4342, 0.7338, 0.3386), (0.4356, 0.7303, 0.3348), (0.4366, 0.728, 0.3301), (0.4369, 0.7273, 0.3248), (0.4366, 0.728, 0.3195), (0.4356, 0.7303, 0.3147), (0.4342, 0.7338, 0.3109), (0.4323, 0.7382, 0.3085), (0.4303, 0.7378, 0.3411), (0.4303, 0.733, 0.3386), (0.4303, 0.7292, 0.3348), (0.4303, 0.7268, 0.3301), (0.4303, 0.726, 0.3248), (0.4303, 0.7268, 0.3195), (0.4303, 0.7292, 0.3147), (0.4303, 0.733, 0.3109), (0.4303, 0.7378, 0.3085), (0.4283, 0.7382, 0.3411), (0.4265, 0.7338, 0.3386), (0.425, 0.7303, 0.3348), (0.4241, 0.728, 0.3301), (0.4238, 0.7273, 0.3248), (0.4241, 0.728, 0.3195), (0.425, 0.7303, 0.3147), (0.4265, 0.7338, 0.3109), (0.4283, 0.7382, 0.3085), (0.4266, 0.7394, 0.3411), (0.4232, 0.736, 0.3386), (0.4205, 0.7333, 0.3348), (0.4188, 0.7316, 0.3301), (0.4182, 0.731, 0.3248), (0.4188, 0.7316, 0.3195), (0.4205, 0.7333, 0.3147), (0.4232, 0.736, 0.3109), (0.4266, 0.7394, 0.3085), (0.4303, 0.7431, 0.3419), (0.4254, 0.7411, 0.3411), (0.421, 0.7393, 0.3386), (0.4175, 0.7378, 0.3348), (0.4153, 0.7369, 0.3301), (0.4145, 0.7366, 0.3248), (0.4153, 0.7369, 0.3195), (0.4175, 0.7378, 0.3147), (0.421, 0.7393, 0.3109), (0.4254, 0.7411, 0.3085)], [], [(8, 7, 16, 17), (7, 6, 15, 16), (6, 5, 14, 15), (5, 4, 13, 14), (4, 3, 12, 13), (3, 2, 11, 12), (2, 1, 10, 11), (1, 0, 9, 10), (17, 16, 25, 26), (16, 15, 24, 25), (15, 14, 23, 24), (14, 13, 22, 23), (13, 12, 21, 22), (12, 11, 20, 21), (11, 10, 19, 20), (10, 9, 18, 19), (26, 25, 34, 35), (25, 24, 33, 34), (24, 23, 32, 33), (23, 22, 31, 32), (22, 21, 30, 31), (21, 20, 29, 30), (20, 19, 28, 29), (19, 18, 27, 28), (35, 34, 43, 44), (34, 33, 42, 43), (33, 32, 41, 42), (32, 31, 40, 41), (31, 30, 39, 40), (30, 29, 38, 39), (29, 28, 37, 38), (28, 27, 36, 37), (44, 43, 52, 53), (43, 42, 51, 52), (42, 41, 50, 51), (41, 40, 49, 50), (40, 39, 48, 49), (39, 38, 47, 48), (38, 37, 46, 47), (37, 36, 45, 46), (53, 52, 61, 62), (52, 51, 60, 61), (51, 50, 59, 60), (50, 49, 58, 59), (49, 48, 57, 58), (48, 47, 56, 57), (47, 46, 55, 56), (46, 45, 54, 55), (62, 61, 70, 71), (61, 60, 69, 70), (60, 59, 68, 69), (59, 58, 67, 68), (58, 57, 66, 67), (57, 56, 65, 66), (56, 55, 64, 65), (55, 54, 63, 64), (71, 70, 80, 81), (70, 69, 79, 80), (69, 68, 78, 79), (68, 67, 77, 78), (67, 66, 76, 77), (66, 65, 75, 76), (65, 64, 74, 75), (64, 63, 73, 74), (81, 80, 89, 90), (80, 79, 88, 89), (79, 78, 87, 88), (78, 77, 86, 87), (77, 76, 85, 86), (76, 75, 84, 85), (75, 74, 83, 84), (74, 73, 82, 83), (90, 89, 98, 99), (89, 88, 97, 98), (88, 87, 96, 97), (87, 86, 95, 96), (86, 85, 94, 95), (85, 84, 93, 94), (84, 83, 92, 93), (83, 82, 91, 92), (99, 98, 107, 108), (98, 97, 106, 107), (97, 96, 105, 106), (96, 95, 104, 105), (95, 94, 103, 104), (94, 93, 102, 103), (93, 92, 101, 102), (92, 91, 100, 101), (108, 107, 116, 117), (107, 106, 115, 116), (106, 105, 114, 115), (105, 104, 113, 114), (104, 103, 112, 113), (103, 102, 111, 112), (102, 101, 110, 111), (101, 100, 109, 110), (117, 116, 125, 126), (116, 115, 124, 125), (115, 114, 123, 124), (114, 113, 122, 123), (113, 112, 121, 122), (112, 111, 120, 121), (111, 110, 119, 120), (110, 109, 118, 119), (126, 125, 134, 135), (125, 124, 133, 134), (124, 123, 132, 133), (123, 122, 131, 132), (122, 121, 130, 131), (121, 120, 129, 130), (120, 119, 128, 129), (119, 118, 127, 128), (135, 134, 144, 145), (134, 133, 143, 144), (133, 132, 142, 143), (132, 131, 141, 142), (131, 130, 140, 141), (130, 129, 139, 140), (129, 128, 138, 139), (128, 127, 137, 138), (72, 8, 17), (0, 136, 9), (72, 17, 26), (9, 136, 18), (72, 26, 35), (18, 136, 27), (72, 35, 44), (27, 136, 36), (72, 44, 53), (36, 136, 45), (72, 53, 62), (45, 136, 54), (72, 62, 71), (54, 136, 63), (72, 71, 81), (63, 136, 73), (72, 81, 90), (73, 136, 82), (72, 90, 99), (82, 136, 91), (72, 99, 108), (91, 136, 100), (72, 108, 117), (100, 136, 109), (72, 117, 126), (109, 136, 118), (72, 126, 135), (118, 136, 127), (72, 135, 145), (127, 136, 137), (72, 145, 8), (145, 144, 7, 8), (144, 143, 6, 7), (143, 142, 5, 6), (142, 141, 4, 5), (141, 140, 3, 4), (140, 139, 2, 3), (139, 138, 1, 2), (138, 137, 0, 1), (137, 136, 0)])
me_003.polygons.foreach_set('use_smooth', [True] * 160)
me_003.use_remesh_preserve_volume = False
me_003.use_remesh_preserve_attributes = False
me_003.use_mirror_vertex_groups = False
me_003.update()
me_004 = bpy.data.meshes.new('球.004')
me_004.from_pydata([(0.425, 0.7431, 0.3411), (0.4202, 0.7431, 0.3386), (0.4164, 0.7431, 0.3348), (0.414, 0.7431, 0.3301), (0.4132, 0.7431, 0.3248), (0.414, 0.7431, 0.3195), (0.4164, 0.7431, 0.3147), (0.4202, 0.7431, 0.3109), (0.425, 0.7431, 0.3085), (0.4254, 0.7451, 0.3411), (0.421, 0.747, 0.3386), (0.4175, 0.7484, 0.3348), (0.4153, 0.7494, 0.3301), (0.4145, 0.7497, 0.3248), (0.4153, 0.7494, 0.3195), (0.4175, 0.7484, 0.3147), (0.421, 0.747, 0.3109), (0.4254, 0.7451, 0.3085), (0.4266, 0.7469, 0.3411), (0.4232, 0.7502, 0.3386), (0.4205, 0.7529, 0.3348), (0.4188, 0.7546, 0.3301), (0.4182, 0.7552, 0.3248), (0.4188, 0.7546, 0.3195), (0.4205, 0.7529, 0.3147), (0.4232, 0.7502, 0.3109), (0.4266, 0.7469, 0.3085), (0.4283, 0.748, 0.3411), (0.4265, 0.7524, 0.3386), (0.425, 0.7559, 0.3348), (0.4241, 0.7582, 0.3301), (0.4238, 0.759, 0.3248), (0.4241, 0.7582, 0.3195), (0.425, 0.7559, 0.3147), (0.4265, 0.7524, 0.3109), (0.4283, 0.748, 0.3085), (0.4303, 0.7484, 0.3411), (0.4303, 0.7532, 0.3386), (0.4303, 0.757, 0.3348), (0.4303, 0.7594, 0.3301), (0.4303, 0.7603, 0.3248), (0.4303, 0.7594, 0.3195), (0.4303, 0.757, 0.3147), (0.4303, 0.7532, 0.3109), (0.4303, 0.7484, 0.3085), (0.4323, 0.748, 0.3411), (0.4342, 0.7524, 0.3386), (0.4356, 0.7559, 0.3348), (0.4366, 0.7582, 0.3301), (0.4369, 0.759, 0.3248), (0.4366, 0.7582, 0.3195), (0.4356, 0.7559, 0.3147), (0.4342, 0.7524, 0.3109), (0.4323, 0.748, 0.3085), (0.4341, 0.7469, 0.3411), (0.4374, 0.7502, 0.3386), (0.4401, 0.7529, 0.3348), (0.4419, 0.7546, 0.3301), (0.4424, 0.7552, 0.3248), (0.4419, 0.7546, 0.3195), (0.4401, 0.7529, 0.3147), (0.4374, 0.7502, 0.3109), (0.4341, 0.7469, 0.3085), (0.4352, 0.7451, 0.3411), (0.4396, 0.747, 0.3386), (0.4431, 0.7484, 0.3348), (0.4454, 0.7494, 0.3301), (0.4462, 0.7497, 0.3248), (0.4454, 0.7494, 0.3195), (0.4431, 0.7484, 0.3147), (0.4396, 0.747, 0.3109), (0.4352, 0.7451, 0.3085), (0.4303, 0.7431, 0.3076), (0.4356, 0.7431, 0.3411), (0.4404, 0.7431, 0.3386), (0.4442, 0.7431, 0.3348), (0.4466, 0.7431, 0.3301), (0.4475, 0.7431, 0.3248), (0.4466, 0.7431, 0.3195), (0.4442, 0.7431, 0.3147), (0.4404, 0.7431, 0.3109), (0.4356, 0.7431, 0.3085), (0.4352, 0.7411, 0.3411), (0.4396, 0.7393, 0.3386), (0.4431, 0.7378, 0.3348), (0.4454, 0.7369, 0.3301), (0.4462, 0.7366, 0.3248), (0.4454, 0.7369, 0.3195), (0.4431, 0.7378, 0.3147), (0.4396, 0.7393, 0.3109), (0.4352, 0.7411, 0.3085), (0.4341, 0.7394, 0.3411), (0.4374, 0.736, 0.3386), (0.4401, 0.7333, 0.3348), (0.4419, 0.7316, 0.3301), (0.4424, 0.731, 0.3248), (0.4419, 0.7316, 0.3195), (0.4401, 0.7333, 0.3147), (0.4374, 0.736, 0.3109), (0.4341, 0.7394, 0.3085), (0.4323, 0.7382, 0.3411), (0.4342, 0.7338, 0.3386), (0.4356, 0.7303, 0.3348), (0.4366, 0.728, 0.3301), (0.4369, 0.7273, 0.3248), (0.4366, 0.728, 0.3195), (0.4356, 0.7303, 0.3147), (0.4342, 0.7338, 0.3109), (0.4323, 0.7382, 0.3085), (0.4303, 0.7378, 0.3411), (0.4303, 0.733, 0.3386), (0.4303, 0.7292, 0.3348), (0.4303, 0.7268, 0.3301), (0.4303, 0.726, 0.3248), (0.4303, 0.7268, 0.3195), (0.4303, 0.7292, 0.3147), (0.4303, 0.733, 0.3109), (0.4303, 0.7378, 0.3085), (0.4283, 0.7382, 0.3411), (0.4265, 0.7338, 0.3386), (0.425, 0.7303, 0.3348), (0.4241, 0.728, 0.3301), (0.4238, 0.7273, 0.3248), (0.4241, 0.728, 0.3195), (0.425, 0.7303, 0.3147), (0.4265, 0.7338, 0.3109), (0.4283, 0.7382, 0.3085), (0.4266, 0.7394, 0.3411), (0.4232, 0.736, 0.3386), (0.4205, 0.7333, 0.3348), (0.4188, 0.7316, 0.3301), (0.4182, 0.731, 0.3248), (0.4188, 0.7316, 0.3195), (0.4205, 0.7333, 0.3147), (0.4232, 0.736, 0.3109), (0.4266, 0.7394, 0.3085), (0.4303, 0.7431, 0.3419), (0.4254, 0.7411, 0.3411), (0.421, 0.7393, 0.3386), (0.4175, 0.7378, 0.3348), (0.4153, 0.7369, 0.3301), (0.4145, 0.7366, 0.3248), (0.4153, 0.7369, 0.3195), (0.4175, 0.7378, 0.3147), (0.421, 0.7393, 0.3109), (0.4254, 0.7411, 0.3085)], [], [(8, 7, 16, 17), (7, 6, 15, 16), (6, 5, 14, 15), (5, 4, 13, 14), (4, 3, 12, 13), (3, 2, 11, 12), (2, 1, 10, 11), (1, 0, 9, 10), (17, 16, 25, 26), (16, 15, 24, 25), (15, 14, 23, 24), (14, 13, 22, 23), (13, 12, 21, 22), (12, 11, 20, 21), (11, 10, 19, 20), (10, 9, 18, 19), (26, 25, 34, 35), (25, 24, 33, 34), (24, 23, 32, 33), (23, 22, 31, 32), (22, 21, 30, 31), (21, 20, 29, 30), (20, 19, 28, 29), (19, 18, 27, 28), (35, 34, 43, 44), (34, 33, 42, 43), (33, 32, 41, 42), (32, 31, 40, 41), (31, 30, 39, 40), (30, 29, 38, 39), (29, 28, 37, 38), (28, 27, 36, 37), (44, 43, 52, 53), (43, 42, 51, 52), (42, 41, 50, 51), (41, 40, 49, 50), (40, 39, 48, 49), (39, 38, 47, 48), (38, 37, 46, 47), (37, 36, 45, 46), (53, 52, 61, 62), (52, 51, 60, 61), (51, 50, 59, 60), (50, 49, 58, 59), (49, 48, 57, 58), (48, 47, 56, 57), (47, 46, 55, 56), (46, 45, 54, 55), (62, 61, 70, 71), (61, 60, 69, 70), (60, 59, 68, 69), (59, 58, 67, 68), (58, 57, 66, 67), (57, 56, 65, 66), (56, 55, 64, 65), (55, 54, 63, 64), (71, 70, 80, 81), (70, 69, 79, 80), (69, 68, 78, 79), (68, 67, 77, 78), (67, 66, 76, 77), (66, 65, 75, 76), (65, 64, 74, 75), (64, 63, 73, 74), (81, 80, 89, 90), (80, 79, 88, 89), (79, 78, 87, 88), (78, 77, 86, 87), (77, 76, 85, 86), (76, 75, 84, 85), (75, 74, 83, 84), (74, 73, 82, 83), (90, 89, 98, 99), (89, 88, 97, 98), (88, 87, 96, 97), (87, 86, 95, 96), (86, 85, 94, 95), (85, 84, 93, 94), (84, 83, 92, 93), (83, 82, 91, 92), (99, 98, 107, 108), (98, 97, 106, 107), (97, 96, 105, 106), (96, 95, 104, 105), (95, 94, 103, 104), (94, 93, 102, 103), (93, 92, 101, 102), (92, 91, 100, 101), (108, 107, 116, 117), (107, 106, 115, 116), (106, 105, 114, 115), (105, 104, 113, 114), (104, 103, 112, 113), (103, 102, 111, 112), (102, 101, 110, 111), (101, 100, 109, 110), (117, 116, 125, 126), (116, 115, 124, 125), (115, 114, 123, 124), (114, 113, 122, 123), (113, 112, 121, 122), (112, 111, 120, 121), (111, 110, 119, 120), (110, 109, 118, 119), (126, 125, 134, 135), (125, 124, 133, 134), (124, 123, 132, 133), (123, 122, 131, 132), (122, 121, 130, 131), (121, 120, 129, 130), (120, 119, 128, 129), (119, 118, 127, 128), (135, 134, 144, 145), (134, 133, 143, 144), (133, 132, 142, 143), (132, 131, 141, 142), (131, 130, 140, 141), (130, 129, 139, 140), (129, 128, 138, 139), (128, 127, 137, 138), (72, 8, 17), (0, 136, 9), (72, 17, 26), (9, 136, 18), (72, 26, 35), (18, 136, 27), (72, 35, 44), (27, 136, 36), (72, 44, 53), (36, 136, 45), (72, 53, 62), (45, 136, 54), (72, 62, 71), (54, 136, 63), (72, 71, 81), (63, 136, 73), (72, 81, 90), (73, 136, 82), (72, 90, 99), (82, 136, 91), (72, 99, 108), (91, 136, 100), (72, 108, 117), (100, 136, 109), (72, 117, 126), (109, 136, 118), (72, 126, 135), (118, 136, 127), (72, 135, 145), (127, 136, 137), (72, 145, 8), (145, 144, 7, 8), (144, 143, 6, 7), (143, 142, 5, 6), (142, 141, 4, 5), (141, 140, 3, 4), (140, 139, 2, 3), (139, 138, 1, 2), (138, 137, 0, 1), (137, 136, 0)])
me_004.polygons.foreach_set('use_smooth', [True] * 160)
me_004.use_remesh_preserve_volume = False
me_004.use_remesh_preserve_attributes = False
me_004.use_mirror_vertex_groups = False
me_004.update()
me_005 = bpy.data.meshes.new('球.005')
me_005.from_pydata([(0.425, 0.7431, 0.3411), (0.4202, 0.7431, 0.3386), (0.4164, 0.7431, 0.3348), (0.414, 0.7431, 0.3301), (0.4132, 0.7431, 0.3248), (0.414, 0.7431, 0.3195), (0.4164, 0.7431, 0.3147), (0.4202, 0.7431, 0.3109), (0.425, 0.7431, 0.3085), (0.4254, 0.7451, 0.3411), (0.421, 0.747, 0.3386), (0.4175, 0.7484, 0.3348), (0.4153, 0.7494, 0.3301), (0.4145, 0.7497, 0.3248), (0.4153, 0.7494, 0.3195), (0.4175, 0.7484, 0.3147), (0.421, 0.747, 0.3109), (0.4254, 0.7451, 0.3085), (0.4266, 0.7469, 0.3411), (0.4232, 0.7502, 0.3386), (0.4205, 0.7529, 0.3348), (0.4188, 0.7546, 0.3301), (0.4182, 0.7552, 0.3248), (0.4188, 0.7546, 0.3195), (0.4205, 0.7529, 0.3147), (0.4232, 0.7502, 0.3109), (0.4266, 0.7469, 0.3085), (0.4283, 0.748, 0.3411), (0.4265, 0.7524, 0.3386), (0.425, 0.7559, 0.3348), (0.4241, 0.7582, 0.3301), (0.4238, 0.759, 0.3248), (0.4241, 0.7582, 0.3195), (0.425, 0.7559, 0.3147), (0.4265, 0.7524, 0.3109), (0.4283, 0.748, 0.3085), (0.4303, 0.7484, 0.3411), (0.4303, 0.7532, 0.3386), (0.4303, 0.757, 0.3348), (0.4303, 0.7594, 0.3301), (0.4303, 0.7603, 0.3248), (0.4303, 0.7594, 0.3195), (0.4303, 0.757, 0.3147), (0.4303, 0.7532, 0.3109), (0.4303, 0.7484, 0.3085), (0.4323, 0.748, 0.3411), (0.4342, 0.7524, 0.3386), (0.4356, 0.7559, 0.3348), (0.4366, 0.7582, 0.3301), (0.4369, 0.759, 0.3248), (0.4366, 0.7582, 0.3195), (0.4356, 0.7559, 0.3147), (0.4342, 0.7524, 0.3109), (0.4323, 0.748, 0.3085), (0.4341, 0.7469, 0.3411), (0.4374, 0.7502, 0.3386), (0.4401, 0.7529, 0.3348), (0.4419, 0.7546, 0.3301), (0.4424, 0.7552, 0.3248), (0.4419, 0.7546, 0.3195), (0.4401, 0.7529, 0.3147), (0.4374, 0.7502, 0.3109), (0.4341, 0.7469, 0.3085), (0.4352, 0.7451, 0.3411), (0.4396, 0.747, 0.3386), (0.4431, 0.7484, 0.3348), (0.4454, 0.7494, 0.3301), (0.4462, 0.7497, 0.3248), (0.4454, 0.7494, 0.3195), (0.4431, 0.7484, 0.3147), (0.4396, 0.747, 0.3109), (0.4352, 0.7451, 0.3085), (0.4303, 0.7431, 0.3076), (0.4356, 0.7431, 0.3411), (0.4404, 0.7431, 0.3386), (0.4442, 0.7431, 0.3348), (0.4466, 0.7431, 0.3301), (0.4475, 0.7431, 0.3248), (0.4466, 0.7431, 0.3195), (0.4442, 0.7431, 0.3147), (0.4404, 0.7431, 0.3109), (0.4356, 0.7431, 0.3085), (0.4352, 0.7411, 0.3411), (0.4396, 0.7393, 0.3386), (0.4431, 0.7378, 0.3348), (0.4454, 0.7369, 0.3301), (0.4462, 0.7366, 0.3248), (0.4454, 0.7369, 0.3195), (0.4431, 0.7378, 0.3147), (0.4396, 0.7393, 0.3109), (0.4352, 0.7411, 0.3085), (0.4341, 0.7394, 0.3411), (0.4374, 0.736, 0.3386), (0.4401, 0.7333, 0.3348), (0.4419, 0.7316, 0.3301), (0.4424, 0.731, 0.3248), (0.4419, 0.7316, 0.3195), (0.4401, 0.7333, 0.3147), (0.4374, 0.736, 0.3109), (0.4341, 0.7394, 0.3085), (0.4323, 0.7382, 0.3411), (0.4342, 0.7338, 0.3386), (0.4356, 0.7303, 0.3348), (0.4366, 0.728, 0.3301), (0.4369, 0.7273, 0.3248), (0.4366, 0.728, 0.3195), (0.4356, 0.7303, 0.3147), (0.4342, 0.7338, 0.3109), (0.4323, 0.7382, 0.3085), (0.4303, 0.7378, 0.3411), (0.4303, 0.733, 0.3386), (0.4303, 0.7292, 0.3348), (0.4303, 0.7268, 0.3301), (0.4303, 0.726, 0.3248), (0.4303, 0.7268, 0.3195), (0.4303, 0.7292, 0.3147), (0.4303, 0.733, 0.3109), (0.4303, 0.7378, 0.3085), (0.4283, 0.7382, 0.3411), (0.4265, 0.7338, 0.3386), (0.425, 0.7303, 0.3348), (0.4241, 0.728, 0.3301), (0.4238, 0.7273, 0.3248), (0.4241, 0.728, 0.3195), (0.425, 0.7303, 0.3147), (0.4265, 0.7338, 0.3109), (0.4283, 0.7382, 0.3085), (0.4266, 0.7394, 0.3411), (0.4232, 0.736, 0.3386), (0.4205, 0.7333, 0.3348), (0.4188, 0.7316, 0.3301), (0.4182, 0.731, 0.3248), (0.4188, 0.7316, 0.3195), (0.4205, 0.7333, 0.3147), (0.4232, 0.736, 0.3109), (0.4266, 0.7394, 0.3085), (0.4303, 0.7431, 0.3419), (0.4254, 0.7411, 0.3411), (0.421, 0.7393, 0.3386), (0.4175, 0.7378, 0.3348), (0.4153, 0.7369, 0.3301), (0.4145, 0.7366, 0.3248), (0.4153, 0.7369, 0.3195), (0.4175, 0.7378, 0.3147), (0.421, 0.7393, 0.3109), (0.4254, 0.7411, 0.3085)], [], [(8, 7, 16, 17), (7, 6, 15, 16), (6, 5, 14, 15), (5, 4, 13, 14), (4, 3, 12, 13), (3, 2, 11, 12), (2, 1, 10, 11), (1, 0, 9, 10), (17, 16, 25, 26), (16, 15, 24, 25), (15, 14, 23, 24), (14, 13, 22, 23), (13, 12, 21, 22), (12, 11, 20, 21), (11, 10, 19, 20), (10, 9, 18, 19), (26, 25, 34, 35), (25, 24, 33, 34), (24, 23, 32, 33), (23, 22, 31, 32), (22, 21, 30, 31), (21, 20, 29, 30), (20, 19, 28, 29), (19, 18, 27, 28), (35, 34, 43, 44), (34, 33, 42, 43), (33, 32, 41, 42), (32, 31, 40, 41), (31, 30, 39, 40), (30, 29, 38, 39), (29, 28, 37, 38), (28, 27, 36, 37), (44, 43, 52, 53), (43, 42, 51, 52), (42, 41, 50, 51), (41, 40, 49, 50), (40, 39, 48, 49), (39, 38, 47, 48), (38, 37, 46, 47), (37, 36, 45, 46), (53, 52, 61, 62), (52, 51, 60, 61), (51, 50, 59, 60), (50, 49, 58, 59), (49, 48, 57, 58), (48, 47, 56, 57), (47, 46, 55, 56), (46, 45, 54, 55), (62, 61, 70, 71), (61, 60, 69, 70), (60, 59, 68, 69), (59, 58, 67, 68), (58, 57, 66, 67), (57, 56, 65, 66), (56, 55, 64, 65), (55, 54, 63, 64), (71, 70, 80, 81), (70, 69, 79, 80), (69, 68, 78, 79), (68, 67, 77, 78), (67, 66, 76, 77), (66, 65, 75, 76), (65, 64, 74, 75), (64, 63, 73, 74), (81, 80, 89, 90), (80, 79, 88, 89), (79, 78, 87, 88), (78, 77, 86, 87), (77, 76, 85, 86), (76, 75, 84, 85), (75, 74, 83, 84), (74, 73, 82, 83), (90, 89, 98, 99), (89, 88, 97, 98), (88, 87, 96, 97), (87, 86, 95, 96), (86, 85, 94, 95), (85, 84, 93, 94), (84, 83, 92, 93), (83, 82, 91, 92), (99, 98, 107, 108), (98, 97, 106, 107), (97, 96, 105, 106), (96, 95, 104, 105), (95, 94, 103, 104), (94, 93, 102, 103), (93, 92, 101, 102), (92, 91, 100, 101), (108, 107, 116, 117), (107, 106, 115, 116), (106, 105, 114, 115), (105, 104, 113, 114), (104, 103, 112, 113), (103, 102, 111, 112), (102, 101, 110, 111), (101, 100, 109, 110), (117, 116, 125, 126), (116, 115, 124, 125), (115, 114, 123, 124), (114, 113, 122, 123), (113, 112, 121, 122), (112, 111, 120, 121), (111, 110, 119, 120), (110, 109, 118, 119), (126, 125, 134, 135), (125, 124, 133, 134), (124, 123, 132, 133), (123, 122, 131, 132), (122, 121, 130, 131), (121, 120, 129, 130), (120, 119, 128, 129), (119, 118, 127, 128), (135, 134, 144, 145), (134, 133, 143, 144), (133, 132, 142, 143), (132, 131, 141, 142), (131, 130, 140, 141), (130, 129, 139, 140), (129, 128, 138, 139), (128, 127, 137, 138), (72, 8, 17), (0, 136, 9), (72, 17, 26), (9, 136, 18), (72, 26, 35), (18, 136, 27), (72, 35, 44), (27, 136, 36), (72, 44, 53), (36, 136, 45), (72, 53, 62), (45, 136, 54), (72, 62, 71), (54, 136, 63), (72, 71, 81), (63, 136, 73), (72, 81, 90), (73, 136, 82), (72, 90, 99), (82, 136, 91), (72, 99, 108), (91, 136, 100), (72, 108, 117), (100, 136, 109), (72, 117, 126), (109, 136, 118), (72, 126, 135), (118, 136, 127), (72, 135, 145), (127, 136, 137), (72, 145, 8), (145, 144, 7, 8), (144, 143, 6, 7), (143, 142, 5, 6), (142, 141, 4, 5), (141, 140, 3, 4), (140, 139, 2, 3), (139, 138, 1, 2), (138, 137, 0, 1), (137, 136, 0)])
me_005.polygons.foreach_set('use_smooth', [True] * 160)
me_005.use_remesh_preserve_volume = False
me_005.use_remesh_preserve_attributes = False
me_005.use_mirror_vertex_groups = False
me_005.update()
me_006 = bpy.data.meshes.new('球.006')
me_006.from_pydata([(-0.003405, -0.004475, 0.7982), (-0.008185, -0.004475, 0.7958), (-0.01198, -0.004475, 0.792), (-0.01441, -0.004475, 0.7872), (-0.01525, -0.004475, 0.7819), (-0.01441, -0.004475, 0.7766), (-0.01198, -0.004475, 0.7718), (-0.008185, -0.004475, 0.7681), (-0.003405, -0.004475, 0.7656), (-0.003002, -0.002448, 0.7982), (-0.007418, -0.0006183, 0.7958), (-0.01092, 0.0008333, 0.792), (-0.01317, 0.001765, 0.7872), (-0.01395, 0.002087, 0.7819), (-0.01317, 0.001765, 0.7766), (-0.01092, 0.0008333, 0.7718), (-0.007418, -0.0006183, 0.7681), (-0.003002, -0.002448, 0.7656), (-0.001853, -0.0007286, 0.7982), (-0.005233, 0.002651, 0.7958), (-0.007915, 0.005334, 0.792), (-0.009637, 0.007056, 0.7872), (-0.01023, 0.007649, 0.7819), (-0.009637, 0.007056, 0.7766), (-0.007915, 0.005334, 0.7718), (-0.005233, 0.002651, 0.7681), (-0.001853, -0.0007286, 0.7656), (-0.000134, 0.00042, 0.7982), (-0.001963, 0.004836, 0.7958), (-0.003415, 0.008341, 0.792), (-0.004347, 0.01059, 0.7872), (-0.004668, 0.01137, 0.7819), (-0.004347, 0.01059, 0.7766), (-0.003415, 0.008341, 0.7718), (-0.001963, 0.004836, 0.7681), (-0.000134, 0.00042, 0.7656), (0.001894, 0.0008234, 0.7982), (0.001894, 0.005603, 0.7958), (0.001894, 0.009397, 0.792), (0.001894, 0.01183, 0.7872), (0.001894, 0.01267, 0.7819), (0.001894, 0.01183, 0.7766), (0.001894, 0.009397, 0.7718), (0.001894, 0.005603, 0.7681), (0.001894, 0.0008234, 0.7656), (0.003921, 0.00042, 0.7982), (0.005751, 0.004836, 0.7958), (0.007202, 0.008341, 0.792), (0.008134, 0.01059, 0.7872), (0.008455, 0.01137, 0.7819), (0.008134, 0.01059, 0.7766), (0.007202, 0.008341, 0.7718), (0.005751, 0.004836, 0.7681), (0.003921, 0.00042, 0.7656), (0.00564, -0.0007286, 0.7982), (0.00902, 0.002651, 0.7958), (0.0117, 0.005334, 0.792), (0.01342, 0.007056, 0.7872), (0.01402, 0.007649, 0.7819), (0.01342, 0.007056, 0.7766), (0.0117, 0.005334, 0.7718), (0.00902, 0.002651, 0.7681), (0.00564, -0.0007286, 0.7656), (0.006789, -0.002448, 0.7982), (0.01121, -0.0006183, 0.7958), (0.01471, 0.0008333, 0.792), (0.01696, 0.001765, 0.7872), (0.01774, 0.002087, 0.7819), (0.01696, 0.001765, 0.7766), (0.01471, 0.0008333, 0.7718), (0.01121, -0.0006183, 0.7681), (0.006789, -0.002448, 0.7656), (0.001894, -0.004475, 0.7648), (0.007192, -0.004475, 0.7982), (0.01197, -0.004475, 0.7958), (0.01577, -0.004475, 0.792), (0.0182, -0.004475, 0.7872), (0.01904, -0.004475, 0.7819), (0.0182, -0.004475, 0.7766), (0.01577, -0.004475, 0.7718), (0.01197, -0.004475, 0.7681), (0.007192, -0.004475, 0.7656), (0.006789, -0.006503, 0.7982), (0.01121, -0.008332, 0.7958), (0.01471, -0.009784, 0.792), (0.01696, -0.01072, 0.7872), (0.01774, -0.01104, 0.7819), (0.01696, -0.01072, 0.7766), (0.01471, -0.009784, 0.7718), (0.01121, -0.008332, 0.7681), (0.006789, -0.006503, 0.7656), (0.00564, -0.008222, 0.7982), (0.00902, -0.0116, 0.7958), (0.0117, -0.01428, 0.792), (0.01342, -0.01601, 0.7872), (0.01402, -0.0166, 0.7819), (0.01342, -0.01601, 0.7766), (0.0117, -0.01428, 0.7718), (0.00902, -0.0116, 0.7681), (0.00564, -0.008222, 0.7656), (0.003921, -0.00937, 0.7982), (0.005751, -0.01379, 0.7958), (0.007202, -0.01729, 0.792), (0.008134, -0.01954, 0.7872), (0.008455, -0.02032, 0.7819), (0.008134, -0.01954, 0.7766), (0.007202, -0.01729, 0.7718), (0.005751, -0.01379, 0.7681), (0.003921, -0.00937, 0.7656), (0.001894, -0.009774, 0.7982), (0.001894, -0.01455, 0.7958), (0.001894, -0.01835, 0.792), (0.001894, -0.02078, 0.7872), (0.001894, -0.02162, 0.7819), (0.001894, -0.02078, 0.7766), (0.001894, -0.01835, 0.7718), (0.001894, -0.01455, 0.7681), (0.001894, -0.009774, 0.7656), (-0.000134, -0.00937, 0.7982), (-0.001963, -0.01379, 0.7958), (-0.003415, -0.01729, 0.792), (-0.004347, -0.01954, 0.7872), (-0.004668, -0.02032, 0.7819), (-0.004347, -0.01954, 0.7766), (-0.003415, -0.01729, 0.7718), (-0.001963, -0.01379, 0.7681), (-0.000134, -0.00937, 0.7656), (-0.001853, -0.008222, 0.7982), (-0.005233, -0.0116, 0.7958), (-0.007915, -0.01428, 0.792), (-0.009637, -0.01601, 0.7872), (-0.01023, -0.0166, 0.7819), (-0.009637, -0.01601, 0.7766), (-0.007915, -0.01428, 0.7718), (-0.005233, -0.0116, 0.7681), (-0.001853, -0.008222, 0.7656), (0.001894, -0.004475, 0.7991), (-0.003002, -0.006503, 0.7982), (-0.007418, -0.008332, 0.7958), (-0.01092, -0.009784, 0.792), (-0.01317, -0.01072, 0.7872), (-0.01395, -0.01104, 0.7819), (-0.01317, -0.01072, 0.7766), (-0.01092, -0.009784, 0.7718), (-0.007418, -0.008332, 0.7681), (-0.003002, -0.006503, 0.7656)], [], [(8, 7, 16, 17), (7, 6, 15, 16), (6, 5, 14, 15), (5, 4, 13, 14), (4, 3, 12, 13), (3, 2, 11, 12), (2, 1, 10, 11), (1, 0, 9, 10), (17, 16, 25, 26), (16, 15, 24, 25), (15, 14, 23, 24), (14, 13, 22, 23), (13, 12, 21, 22), (12, 11, 20, 21), (11, 10, 19, 20), (10, 9, 18, 19), (26, 25, 34, 35), (25, 24, 33, 34), (24, 23, 32, 33), (23, 22, 31, 32), (22, 21, 30, 31), (21, 20, 29, 30), (20, 19, 28, 29), (19, 18, 27, 28), (35, 34, 43, 44), (34, 33, 42, 43), (33, 32, 41, 42), (32, 31, 40, 41), (31, 30, 39, 40), (30, 29, 38, 39), (29, 28, 37, 38), (28, 27, 36, 37), (44, 43, 52, 53), (43, 42, 51, 52), (42, 41, 50, 51), (41, 40, 49, 50), (40, 39, 48, 49), (39, 38, 47, 48), (38, 37, 46, 47), (37, 36, 45, 46), (53, 52, 61, 62), (52, 51, 60, 61), (51, 50, 59, 60), (50, 49, 58, 59), (49, 48, 57, 58), (48, 47, 56, 57), (47, 46, 55, 56), (46, 45, 54, 55), (62, 61, 70, 71), (61, 60, 69, 70), (60, 59, 68, 69), (59, 58, 67, 68), (58, 57, 66, 67), (57, 56, 65, 66), (56, 55, 64, 65), (55, 54, 63, 64), (71, 70, 80, 81), (70, 69, 79, 80), (69, 68, 78, 79), (68, 67, 77, 78), (67, 66, 76, 77), (66, 65, 75, 76), (65, 64, 74, 75), (64, 63, 73, 74), (81, 80, 89, 90), (80, 79, 88, 89), (79, 78, 87, 88), (78, 77, 86, 87), (77, 76, 85, 86), (76, 75, 84, 85), (75, 74, 83, 84), (74, 73, 82, 83), (90, 89, 98, 99), (89, 88, 97, 98), (88, 87, 96, 97), (87, 86, 95, 96), (86, 85, 94, 95), (85, 84, 93, 94), (84, 83, 92, 93), (83, 82, 91, 92), (99, 98, 107, 108), (98, 97, 106, 107), (97, 96, 105, 106), (96, 95, 104, 105), (95, 94, 103, 104), (94, 93, 102, 103), (93, 92, 101, 102), (92, 91, 100, 101), (108, 107, 116, 117), (107, 106, 115, 116), (106, 105, 114, 115), (105, 104, 113, 114), (104, 103, 112, 113), (103, 102, 111, 112), (102, 101, 110, 111), (101, 100, 109, 110), (117, 116, 125, 126), (116, 115, 124, 125), (115, 114, 123, 124), (114, 113, 122, 123), (113, 112, 121, 122), (112, 111, 120, 121), (111, 110, 119, 120), (110, 109, 118, 119), (126, 125, 134, 135), (125, 124, 133, 134), (124, 123, 132, 133), (123, 122, 131, 132), (122, 121, 130, 131), (121, 120, 129, 130), (120, 119, 128, 129), (119, 118, 127, 128), (135, 134, 144, 145), (134, 133, 143, 144), (133, 132, 142, 143), (132, 131, 141, 142), (131, 130, 140, 141), (130, 129, 139, 140), (129, 128, 138, 139), (128, 127, 137, 138), (72, 8, 17), (0, 136, 9), (72, 17, 26), (9, 136, 18), (72, 26, 35), (18, 136, 27), (72, 35, 44), (27, 136, 36), (72, 44, 53), (36, 136, 45), (72, 53, 62), (45, 136, 54), (72, 62, 71), (54, 136, 63), (72, 71, 81), (63, 136, 73), (72, 81, 90), (73, 136, 82), (72, 90, 99), (82, 136, 91), (72, 99, 108), (91, 136, 100), (72, 108, 117), (100, 136, 109), (72, 117, 126), (109, 136, 118), (72, 126, 135), (118, 136, 127), (72, 135, 145), (127, 136, 137), (72, 145, 8), (145, 144, 7, 8), (144, 143, 6, 7), (143, 142, 5, 6), (142, 141, 4, 5), (141, 140, 3, 4), (140, 139, 2, 3), (139, 138, 1, 2), (138, 137, 0, 1), (137, 136, 0)])
me_006.polygons.foreach_set('use_smooth', [True] * 160)
me_006.use_remesh_preserve_volume = False
me_006.use_remesh_preserve_attributes = False
me_006.use_mirror_vertex_groups = False
me_006.update()
me_007 = bpy.data.meshes.new('球.007')
me_007.from_pydata([(0.425, 0.7431, 0.3411), (0.4202, 0.7431, 0.3386), (0.4164, 0.7431, 0.3348), (0.414, 0.7431, 0.3301), (0.4132, 0.7431, 0.3248), (0.414, 0.7431, 0.3195), (0.4164, 0.7431, 0.3147), (0.4202, 0.7431, 0.3109), (0.425, 0.7431, 0.3085), (0.4254, 0.7451, 0.3411), (0.421, 0.747, 0.3386), (0.4175, 0.7484, 0.3348), (0.4153, 0.7494, 0.3301), (0.4145, 0.7497, 0.3248), (0.4153, 0.7494, 0.3195), (0.4175, 0.7484, 0.3147), (0.421, 0.747, 0.3109), (0.4254, 0.7451, 0.3085), (0.4266, 0.7469, 0.3411), (0.4232, 0.7502, 0.3386), (0.4205, 0.7529, 0.3348), (0.4188, 0.7546, 0.3301), (0.4182, 0.7552, 0.3248), (0.4188, 0.7546, 0.3195), (0.4205, 0.7529, 0.3147), (0.4232, 0.7502, 0.3109), (0.4266, 0.7469, 0.3085), (0.4283, 0.748, 0.3411), (0.4265, 0.7524, 0.3386), (0.425, 0.7559, 0.3348), (0.4241, 0.7582, 0.3301), (0.4238, 0.759, 0.3248), (0.4241, 0.7582, 0.3195), (0.425, 0.7559, 0.3147), (0.4265, 0.7524, 0.3109), (0.4283, 0.748, 0.3085), (0.4303, 0.7484, 0.3411), (0.4303, 0.7532, 0.3386), (0.4303, 0.757, 0.3348), (0.4303, 0.7594, 0.3301), (0.4303, 0.7603, 0.3248), (0.4303, 0.7594, 0.3195), (0.4303, 0.757, 0.3147), (0.4303, 0.7532, 0.3109), (0.4303, 0.7484, 0.3085), (0.4323, 0.748, 0.3411), (0.4342, 0.7524, 0.3386), (0.4356, 0.7559, 0.3348), (0.4366, 0.7582, 0.3301), (0.4369, 0.759, 0.3248), (0.4366, 0.7582, 0.3195), (0.4356, 0.7559, 0.3147), (0.4342, 0.7524, 0.3109), (0.4323, 0.748, 0.3085), (0.4341, 0.7469, 0.3411), (0.4374, 0.7502, 0.3386), (0.4401, 0.7529, 0.3348), (0.4419, 0.7546, 0.3301), (0.4424, 0.7552, 0.3248), (0.4419, 0.7546, 0.3195), (0.4401, 0.7529, 0.3147), (0.4374, 0.7502, 0.3109), (0.4341, 0.7469, 0.3085), (0.4352, 0.7451, 0.3411), (0.4396, 0.747, 0.3386), (0.4431, 0.7484, 0.3348), (0.4454, 0.7494, 0.3301), (0.4462, 0.7497, 0.3248), (0.4454, 0.7494, 0.3195), (0.4431, 0.7484, 0.3147), (0.4396, 0.747, 0.3109), (0.4352, 0.7451, 0.3085), (0.4303, 0.7431, 0.3076), (0.4356, 0.7431, 0.3411), (0.4404, 0.7431, 0.3386), (0.4442, 0.7431, 0.3348), (0.4466, 0.7431, 0.3301), (0.4475, 0.7431, 0.3248), (0.4466, 0.7431, 0.3195), (0.4442, 0.7431, 0.3147), (0.4404, 0.7431, 0.3109), (0.4356, 0.7431, 0.3085), (0.4352, 0.7411, 0.3411), (0.4396, 0.7393, 0.3386), (0.4431, 0.7378, 0.3348), (0.4454, 0.7369, 0.3301), (0.4462, 0.7366, 0.3248), (0.4454, 0.7369, 0.3195), (0.4431, 0.7378, 0.3147), (0.4396, 0.7393, 0.3109), (0.4352, 0.7411, 0.3085), (0.4341, 0.7394, 0.3411), (0.4374, 0.736, 0.3386), (0.4401, 0.7333, 0.3348), (0.4419, 0.7316, 0.3301), (0.4424, 0.731, 0.3248), (0.4419, 0.7316, 0.3195), (0.4401, 0.7333, 0.3147), (0.4374, 0.736, 0.3109), (0.4341, 0.7394, 0.3085), (0.4323, 0.7382, 0.3411), (0.4342, 0.7338, 0.3386), (0.4356, 0.7303, 0.3348), (0.4366, 0.728, 0.3301), (0.4369, 0.7273, 0.3248), (0.4366, 0.728, 0.3195), (0.4356, 0.7303, 0.3147), (0.4342, 0.7338, 0.3109), (0.4323, 0.7382, 0.3085), (0.4303, 0.7378, 0.3411), (0.4303, 0.733, 0.3386), (0.4303, 0.7292, 0.3348), (0.4303, 0.7268, 0.3301), (0.4303, 0.726, 0.3248), (0.4303, 0.7268, 0.3195), (0.4303, 0.7292, 0.3147), (0.4303, 0.733, 0.3109), (0.4303, 0.7378, 0.3085), (0.4283, 0.7382, 0.3411), (0.4265, 0.7338, 0.3386), (0.425, 0.7303, 0.3348), (0.4241, 0.728, 0.3301), (0.4238, 0.7273, 0.3248), (0.4241, 0.728, 0.3195), (0.425, 0.7303, 0.3147), (0.4265, 0.7338, 0.3109), (0.4283, 0.7382, 0.3085), (0.4266, 0.7394, 0.3411), (0.4232, 0.736, 0.3386), (0.4205, 0.7333, 0.3348), (0.4188, 0.7316, 0.3301), (0.4182, 0.731, 0.3248), (0.4188, 0.7316, 0.3195), (0.4205, 0.7333, 0.3147), (0.4232, 0.736, 0.3109), (0.4266, 0.7394, 0.3085), (0.4303, 0.7431, 0.3419), (0.4254, 0.7411, 0.3411), (0.421, 0.7393, 0.3386), (0.4175, 0.7378, 0.3348), (0.4153, 0.7369, 0.3301), (0.4145, 0.7366, 0.3248), (0.4153, 0.7369, 0.3195), (0.4175, 0.7378, 0.3147), (0.421, 0.7393, 0.3109), (0.4254, 0.7411, 0.3085)], [], [(8, 7, 16, 17), (7, 6, 15, 16), (6, 5, 14, 15), (5, 4, 13, 14), (4, 3, 12, 13), (3, 2, 11, 12), (2, 1, 10, 11), (1, 0, 9, 10), (17, 16, 25, 26), (16, 15, 24, 25), (15, 14, 23, 24), (14, 13, 22, 23), (13, 12, 21, 22), (12, 11, 20, 21), (11, 10, 19, 20), (10, 9, 18, 19), (26, 25, 34, 35), (25, 24, 33, 34), (24, 23, 32, 33), (23, 22, 31, 32), (22, 21, 30, 31), (21, 20, 29, 30), (20, 19, 28, 29), (19, 18, 27, 28), (35, 34, 43, 44), (34, 33, 42, 43), (33, 32, 41, 42), (32, 31, 40, 41), (31, 30, 39, 40), (30, 29, 38, 39), (29, 28, 37, 38), (28, 27, 36, 37), (44, 43, 52, 53), (43, 42, 51, 52), (42, 41, 50, 51), (41, 40, 49, 50), (40, 39, 48, 49), (39, 38, 47, 48), (38, 37, 46, 47), (37, 36, 45, 46), (53, 52, 61, 62), (52, 51, 60, 61), (51, 50, 59, 60), (50, 49, 58, 59), (49, 48, 57, 58), (48, 47, 56, 57), (47, 46, 55, 56), (46, 45, 54, 55), (62, 61, 70, 71), (61, 60, 69, 70), (60, 59, 68, 69), (59, 58, 67, 68), (58, 57, 66, 67), (57, 56, 65, 66), (56, 55, 64, 65), (55, 54, 63, 64), (71, 70, 80, 81), (70, 69, 79, 80), (69, 68, 78, 79), (68, 67, 77, 78), (67, 66, 76, 77), (66, 65, 75, 76), (65, 64, 74, 75), (64, 63, 73, 74), (81, 80, 89, 90), (80, 79, 88, 89), (79, 78, 87, 88), (78, 77, 86, 87), (77, 76, 85, 86), (76, 75, 84, 85), (75, 74, 83, 84), (74, 73, 82, 83), (90, 89, 98, 99), (89, 88, 97, 98), (88, 87, 96, 97), (87, 86, 95, 96), (86, 85, 94, 95), (85, 84, 93, 94), (84, 83, 92, 93), (83, 82, 91, 92), (99, 98, 107, 108), (98, 97, 106, 107), (97, 96, 105, 106), (96, 95, 104, 105), (95, 94, 103, 104), (94, 93, 102, 103), (93, 92, 101, 102), (92, 91, 100, 101), (108, 107, 116, 117), (107, 106, 115, 116), (106, 105, 114, 115), (105, 104, 113, 114), (104, 103, 112, 113), (103, 102, 111, 112), (102, 101, 110, 111), (101, 100, 109, 110), (117, 116, 125, 126), (116, 115, 124, 125), (115, 114, 123, 124), (114, 113, 122, 123), (113, 112, 121, 122), (112, 111, 120, 121), (111, 110, 119, 120), (110, 109, 118, 119), (126, 125, 134, 135), (125, 124, 133, 134), (124, 123, 132, 133), (123, 122, 131, 132), (122, 121, 130, 131), (121, 120, 129, 130), (120, 119, 128, 129), (119, 118, 127, 128), (135, 134, 144, 145), (134, 133, 143, 144), (133, 132, 142, 143), (132, 131, 141, 142), (131, 130, 140, 141), (130, 129, 139, 140), (129, 128, 138, 139), (128, 127, 137, 138), (72, 8, 17), (0, 136, 9), (72, 17, 26), (9, 136, 18), (72, 26, 35), (18, 136, 27), (72, 35, 44), (27, 136, 36), (72, 44, 53), (36, 136, 45), (72, 53, 62), (45, 136, 54), (72, 62, 71), (54, 136, 63), (72, 71, 81), (63, 136, 73), (72, 81, 90), (73, 136, 82), (72, 90, 99), (82, 136, 91), (72, 99, 108), (91, 136, 100), (72, 108, 117), (100, 136, 109), (72, 117, 126), (109, 136, 118), (72, 126, 135), (118, 136, 127), (72, 135, 145), (127, 136, 137), (72, 145, 8), (145, 144, 7, 8), (144, 143, 6, 7), (143, 142, 5, 6), (142, 141, 4, 5), (141, 140, 3, 4), (140, 139, 2, 3), (139, 138, 1, 2), (138, 137, 0, 1), (137, 136, 0)])
me_007.polygons.foreach_set('use_smooth', [True] * 160)
me_007.use_remesh_preserve_volume = False
me_007.use_remesh_preserve_attributes = False
me_007.use_mirror_vertex_groups = False
me_007.update()

# ---- objects
ob_001 = bpy.data.objects.new('円柱.001', me_001)
ob_x = bpy.data.objects.new('円柱', me_x)
ob_001_1 = bpy.data.objects.new('球.001', me_001_1)
ob_x_1 = bpy.data.objects.new('球', me_x_1)
ob_lamp = bpy.data.objects.new('Lamp', light_lamp)
ob_camera = bpy.data.objects.new('Camera', cam_camera)
ob_002 = bpy.data.objects.new('球.002', me_002)
ob_003 = bpy.data.objects.new('球.003', me_003)
ob_004 = bpy.data.objects.new('球.004', me_004)
ob_005 = bpy.data.objects.new('球.005', me_005)
ob_006 = bpy.data.objects.new('球.006', me_006)
ob_007 = bpy.data.objects.new('球.007', me_007)

# ---- transforms, parenting, visibility, modifiers, constraints
ob_001.location = (0.0, 0.0, 0.0)
ob_001.lineart.crease_threshold = 0.0
ob_x.location = (0.0, 0.0, 0.0)
ob_x.lineart.crease_threshold = 0.0
ob_001_1.location = (-0.06927, -0.1142, -0.03076)
ob_001_1.scale = (1.157, 1.157, 1.157)
ob_001_1.lineart.crease_threshold = 0.0
_m = ob_001_1.modifiers.new('厚み付け', 'SOLIDIFY')
_m.thickness = 0.021
_m.nonmanifold_thickness_mode = 'FIXED'
_m.nonmanifold_merge_threshold = 0.0003
ob_x_1.location = (0.0, 0.0, 0.0)
ob_x_1.lineart.crease_threshold = 0.0
_m = ob_x_1.modifiers.new('厚み付け', 'SOLIDIFY')
_m.thickness = 0.021
_m.nonmanifold_thickness_mode = 'FIXED'
_m.nonmanifold_merge_threshold = 0.0003
ob_lamp.location = (4.076, 1.005, 5.904)
ob_lamp.rotation_euler = (0.6503, 0.05522, 1.866)
ob_lamp.lock_rotations_4d = False
ob_lamp.empty_display_type = 'ARROWS'
ob_lamp.color = (0.0, 0.0, 0.0, 0.0)
ob_lamp.lineart.crease_threshold = 0.0
ob_camera.location = (7.481, -6.508, 5.344)
ob_camera.rotation_euler = (1.109, 0.01082, 0.8149)
ob_camera.lock_rotations_4d = False
ob_camera.empty_display_type = 'ARROWS'
ob_camera.color = (0.0, 0.0, 0.0, 0.0)
ob_camera.display_type = 'WIRE'
ob_camera.lineart.crease_threshold = 0.0
ob_002.location = (0.0, 7.451e-09, 1.863e-09)
ob_002.rotation_euler = (0.0, -0.0, 1.047)
ob_002.scale = (1.157, 1.157, 1.157)
ob_002.lineart.crease_threshold = 0.0
_m = ob_002.modifiers.new('厚み付け', 'SOLIDIFY')
_m.thickness = 0.021
_m.nonmanifold_thickness_mode = 'FIXED'
_m.nonmanifold_merge_threshold = 0.0003
ob_003.location = (0.0, 7.451e-09, 1.863e-09)
ob_003.rotation_euler = (0.0, -0.0, 2.094)
ob_003.scale = (1.157, 1.157, 1.157)
ob_003.lineart.crease_threshold = 0.0
_m = ob_003.modifiers.new('厚み付け', 'SOLIDIFY')
_m.thickness = 0.021
_m.nonmanifold_thickness_mode = 'FIXED'
_m.nonmanifold_merge_threshold = 0.0003
ob_004.location = (0.0, 7.451e-09, 1.863e-09)
ob_004.rotation_euler = (0.0, -0.0, 3.142)
ob_004.scale = (1.157, 1.157, 1.157)
ob_004.lineart.crease_threshold = 0.0
_m = ob_004.modifiers.new('厚み付け', 'SOLIDIFY')
_m.thickness = 0.021
_m.nonmanifold_thickness_mode = 'FIXED'
_m.nonmanifold_merge_threshold = 0.0003
ob_005.location = (0.0, 7.451e-09, 1.863e-09)
ob_005.rotation_euler = (0.0, 0.0, 4.189)
ob_005.scale = (1.157, 1.157, 1.157)
ob_005.lineart.crease_threshold = 0.0
_m = ob_005.modifiers.new('厚み付け', 'SOLIDIFY')
_m.thickness = 0.021
_m.nonmanifold_thickness_mode = 'FIXED'
_m.nonmanifold_merge_threshold = 0.0003
ob_006.location = (0.003891, -2.98e-08, -0.2101)
ob_006.rotation_euler = (0.0, 0.0, 5.236)
ob_006.scale = (1.434, 1.434, 1.434)
ob_006.lineart.crease_threshold = 0.0
_m = ob_006.modifiers.new('厚み付け', 'SOLIDIFY')
_m.thickness = 0.021
_m.nonmanifold_thickness_mode = 'FIXED'
_m.nonmanifold_merge_threshold = 0.0003
ob_007.location = (0.0, 7.451e-09, 1.863e-09)
ob_007.rotation_euler = (0.0, 0.0, 5.236)
ob_007.scale = (1.157, 1.157, 1.157)
ob_007.lineart.crease_threshold = 0.0
_m = ob_007.modifiers.new('厚み付け', 'SOLIDIFY')
_m.thickness = 0.021
_m.nonmanifold_thickness_mode = 'FIXED'
_m.nonmanifold_merge_threshold = 0.0003

# ---- collection membership
col_collection_1.objects.link(ob_001)
col_collection_1.objects.link(ob_x)
col_collection_1.objects.link(ob_001_1)
col_collection_1.objects.link(ob_x_1)
col_collection_1.objects.link(ob_lamp)
col_collection_1.objects.link(ob_camera)
col_collection_1.objects.link(ob_002)
col_collection_1.objects.link(ob_003)
col_collection_1.objects.link(ob_004)
col_collection_1.objects.link(ob_005)
col_collection_1.objects.link(ob_006)
col_collection_1.objects.link(ob_007)

# ---- scene / render settings (as saved in the file)
scene.camera = ob_camera
scene.frame_start = 1; scene.frame_end = 250; scene.frame_set(1)
scene.render.engine = 'BLENDER_EEVEE_NEXT'
scene.render.resolution_percentage = 50
scene.render.dither_intensity = 0.0
scene.cycles.use_denoising = False
scene.cycles.samples = 10
scene.cycles.sampling_pattern = 'TABULATED_SOBOL'
scene.cycles.light_sampling_threshold = 0.0
scene.cycles.use_adaptive_sampling = False
scene.cycles.use_light_tree = False
scene.cycles.blur_glossy = 0.0
scene.cycles.pixel_filter_type = 'GAUSSIAN'
scene.cycles.sample_clamp_indirect = 0.0
scene.view_settings.view_transform = 'Standard'
bpy.context.view_layer.update()
